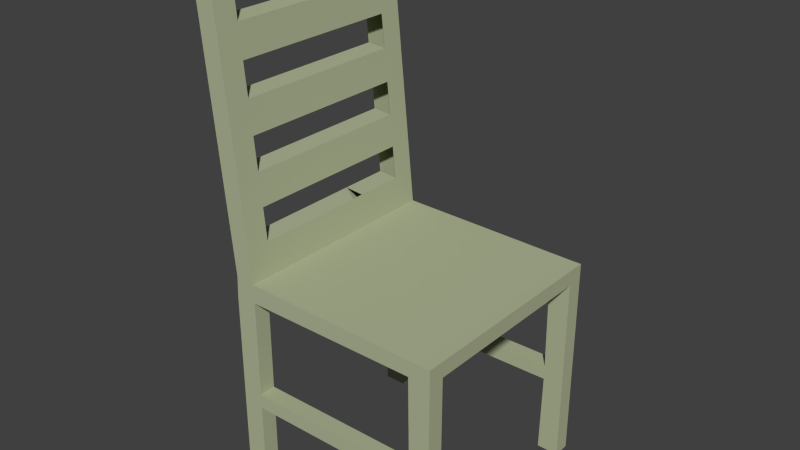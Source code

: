 # Source: chair.blend  (saved by Blender 2.78.0; exported with 4.5.12 LTS)
import bpy
from mathutils import Matrix  # noqa: F401  (used for matrix-valued properties, if any)

bpy.ops.wm.read_factory_settings(use_empty=True)
scene = bpy.context.scene
scene.name = 'Scene'

# ---- collections
col_collection_1 = bpy.data.collections.new('Collection 1'); scene.collection.children.link(col_collection_1)

# ---- materials (node trees are filled in below, after node groups)
mat_chair_mat = bpy.data.materials.new('chair mat')
mat_chair_mat.alpha_threshold = 0.0
mat_chair_mat.use_transparent_shadow = False
mat_chair_mat.diffuse_color = (0.4366, 0.477, 0.3063, 1.0)
mat_chair_mat.roughness = 0.5

# ---- material node trees

# ---- world
world_world = bpy.data.worlds.new('World'); scene.world = world_world
world_world.color = (0.05088, 0.05088, 0.05088)
world_world.use_sun_shadow = False
world_world.sun_shadow_jitter_overblur = 0.0
world_world.cycles.sampling_method = 'NONE'
world_world.cycles.sample_map_resolution = 256

# ---- meshes
me_cube_001 = bpy.data.meshes.new('Cube.001')
me_cube_001.from_pydata([(-0.9707, -1.129, -0.1583), (-0.9707, 0.8714, -0.1583), (-0.9707, -1.129, -0.01738), (-0.9707, 0.8619, 0.02635), (-0.9707, -1.029, -0.01738), (-0.9707, -0.9286, -0.1583), (-0.8693, 0.8619, 0.02635), (-0.8184, 0.8714, -0.1583), (-0.8693, -1.129, -0.01738), (-0.8184, -1.129, -0.1583), (-0.8184, -0.9286, -0.1583), (-0.8693, -1.029, -0.01738), (-0.9707, 0.6821, 0.01146), (-0.9707, 0.6764, -0.1583), (-0.8184, 0.6764, -0.1583), (-0.8693, 0.6821, 0.01146), (-0.8184, 0.8714, -1.958), (-0.07055, 1.066, 2.545), (-0.9707, -0.9286, -0.1583), (-0.07055, 1.021, 2.541), (-0.9707, 0.8714, -1.958), (-0.8184, -0.9286, -0.1583), (-0.9707, 0.6764, -0.1583), (-0.8184, 0.6764, -0.1583), (-0.9707, -1.129, -1.919), (-0.9707, -0.9286, -1.919), (-0.8184, -1.129, -1.919), (-0.8184, -0.9286, -1.919), (-0.9707, -1.129, -1.919), (-0.9707, -0.9286, -1.919), (-0.8184, -1.129, -1.919), (-0.8184, -0.9286, -1.919), (-0.9707, 0.6764, -1.958), (-0.8184, 0.6764, -1.958), (-0.9707, 0.8714, -1.958), (-0.8184, 0.8714, -1.958), (-0.9707, 0.6764, -1.958), (-0.8184, 0.6764, -1.958), (-0.2988, 1.021, 2.541), (-0.07055, 0.9756, 2.537), (-0.07055, 0.9306, 2.533), (-0.2988, 0.9306, 2.533), (-0.9707, 0.772, 0.01891), (-0.4129, 0.8619, 0.02635), (-0.92, 0.8619, 0.02635), (-0.92, 0.6821, 0.01146), (-0.4129, 0.6821, 0.01146), (-0.527, 0.9756, 2.537), (-0.527, 0.9306, 2.533), (-0.7552, 0.9306, 2.533), (-0.882, 1.091, 2.717), (-0.882, 1.047, 2.713), (-0.9074, 1.047, 2.713), (-0.882, 1.002, 2.709), (-0.8693, 0.8013, 1.202), (-0.8693, 0.9811, 1.217), (-0.9707, 0.8013, 1.202), (-0.9707, 0.9811, 1.217), (-0.4129, 0.9811, 1.217), (-0.4129, 0.8013, 1.202), (-0.882, 0.9566, 2.706), (-0.9074, 0.9566, 2.706), (-0.9707, 0.8912, 1.21), (-0.92, 0.9811, 1.217), (-0.92, 0.8013, 1.202), (-0.9707, 0.817, 0.02263), (-0.1847, 0.8619, 0.02635), (-0.9454, 0.8619, 0.02635), (-0.9454, 0.6821, 0.01146), (-0.6411, 0.6821, 0.01146), (-0.9327, 1.002, 2.709), (-0.9327, 0.9566, 2.706), (-0.9581, 0.9566, 2.706), (-0.527, 1.066, 2.545), (-0.527, 1.021, 2.541), (-0.7552, 1.021, 2.541), (-0.9327, 1.091, 2.717), (-0.8693, 0.7417, 0.6069), (-0.8693, 1.041, 1.813), (-0.9707, 0.8609, 1.798), (-0.9707, 0.9215, 0.6217), (-0.9707, 0.7271, 0.01519), (-0.6411, 0.8619, 0.02635), (-0.8947, 0.8619, 0.02635), (-0.8947, 0.6821, 0.01146), (-0.1847, 0.6821, 0.01146), (-0.9327, 1.047, 2.713), (-0.9581, 1.047, 2.713), (-0.2988, 1.066, 2.545), (-0.2988, 0.9756, 2.537), (-0.7552, 0.9756, 2.537), (-0.9074, 1.091, 2.717), (-0.9074, 1.002, 2.709), (-0.8693, 0.8609, 1.798), (-0.8693, 0.9215, 0.6217), (-0.9707, 0.7417, 0.6069), (-0.9707, 1.041, 1.813), (-0.1847, 0.865, -0.007543), (-0.4129, 1.041, 1.813), (-0.4129, 0.9215, 0.6217), (-0.1847, 0.9811, 1.217), (-0.6411, 0.9811, 1.217), (-0.4129, 0.8609, 1.798), (-0.4129, 0.7417, 0.6069), (-0.6411, 0.8013, 1.202), (-0.1847, 0.8013, 1.202), (-0.9581, 1.002, 2.709), (-0.7552, 1.066, 2.545), (-0.9581, 1.091, 2.717), (-0.1847, 1.066, 2.545), (-0.1847, 1.021, 2.541), (-0.07055, 1.043, 2.543), (-0.2988, 1.043, 2.543), (-0.1847, 0.9756, 2.537), (-0.9707, 0.9508, 1.805), (-0.9707, 0.8316, 0.6143), (-0.9707, 0.9362, 1.213), (-0.9707, 0.8462, 1.206), (-0.92, 1.041, 1.813), (-0.92, 0.9215, 0.6217), (-0.8947, 0.9811, 1.217), (-0.9454, 0.9811, 1.217), (-0.92, 0.8609, 1.798), (-0.92, 0.7417, 0.6069), (-0.9454, 0.8013, 1.202), (-0.8947, 0.8013, 1.202), (-0.6411, 1.041, 1.813), (-0.1847, 0.8609, 1.798), (-0.1847, 0.9306, 2.533), (-0.07055, 0.9531, 2.535), (-0.9707, 0.9058, 1.801), (-0.9454, 1.041, 1.813), (-0.8947, 0.8609, 1.798), (-0.1847, 1.041, 1.813), (-0.1847, 0.9215, 0.6217), (-0.6411, 0.9215, 0.6217), (-0.6411, 0.8609, 1.798), (-0.6411, 0.7417, 0.6069), (-0.1847, 0.7417, 0.6069), (-0.2988, 0.9531, 2.535), (-0.6411, 0.9756, 2.537), (-0.6411, 0.9306, 2.533), (-0.527, 0.9531, 2.535), (-0.7552, 0.9531, 2.535), (-0.8947, 1.091, 2.717), (-0.9707, 0.9957, 1.809), (-0.9707, 0.8766, 0.618), (-0.9707, 0.7866, 0.6106), (-0.8947, 1.041, 1.813), (-0.8947, 0.9215, 0.6217), (-0.9454, 0.9215, 0.6217), (-0.9454, 0.8609, 1.798), (-0.9454, 0.7417, 0.6069), (-0.8947, 0.7417, 0.6069), (-0.9707, 0.8395, 0.02449), (-0.07055, 0.8619, 0.02635), (-0.9581, 0.8619, 0.02635), (-0.9581, 0.6821, 0.01146), (-0.7552, 0.6821, 0.01146), (-0.8947, 1.047, 2.713), (-0.882, 1.069, 2.715), (-0.9074, 1.069, 2.715), (-0.8947, 1.002, 2.709), (-0.8947, 0.9566, 2.706), (-0.882, 0.9791, 2.708), (-0.9074, 0.9791, 2.708), (-0.8693, 0.7119, 0.3092), (-0.8693, 1.07, 2.11), (-0.9707, 0.8906, 2.095), (-0.9707, 0.8917, 0.3241), (-0.9707, 0.7046, 0.01332), (-0.7552, 0.8619, 0.02635), (-0.882, 0.8619, 0.02635), (-0.882, 0.6821, 0.01146), (-0.07055, 0.6821, 0.01146), (-0.9454, 1.002, 2.709), (-0.9454, 0.9566, 2.706), (-0.9327, 0.9791, 2.708), (-0.9581, 0.9791, 2.708), (-0.6411, 1.066, 2.545), (-0.6411, 1.021, 2.541), (-0.527, 1.043, 2.543), (-0.8693, 0.8906, 2.095), (-0.8693, 0.8917, 0.3241), (-0.9707, 0.7119, 0.3092), (-0.9707, 1.07, 2.11), (-0.07055, 0.8664, -0.08012), (-0.4129, 1.07, 2.11), (-0.4129, 0.8917, 0.3241), (-0.07055, 0.9811, 1.217), (-0.527, 0.9811, 1.217), (-0.4129, 0.8906, 2.095), (-0.4129, 0.7119, 0.3092), (-0.7552, 0.8013, 1.202), (-0.2988, 0.8013, 1.202), (-0.7552, 1.043, 2.543), (-0.9454, 1.091, 2.717), (-0.9454, 1.047, 2.713), (-0.9327, 1.069, 2.715), (-0.9581, 1.069, 2.715), (-0.4129, 1.066, 2.545), (-0.4129, 0.9756, 2.537), (-0.2988, 0.9981, 2.539), (-0.9707, 0.9806, 2.103), (-0.9707, 0.8018, 0.3166), (-0.9707, 0.9586, 1.215), (-0.9707, 0.8687, 1.208), (-0.92, 1.07, 2.11), (-0.92, 0.8917, 0.3241), (-0.882, 0.9811, 1.217), (-0.9327, 0.9811, 1.217), (-0.92, 0.8906, 2.095), (-0.92, 0.7119, 0.3092), (-0.9581, 0.8013, 1.202), (-0.9074, 0.8013, 1.202), (-0.9707, 0.7945, 0.02077), (-0.2988, 0.8619, 0.02635), (-0.9327, 0.8619, 0.02635), (-0.9327, 0.6821, 0.01146), (-0.527, 0.6821, 0.01146), (-0.527, 0.9981, 2.539), (-0.92, 1.091, 2.717), (-0.92, 1.002, 2.709), (-0.9074, 1.024, 2.711), (-0.9327, 1.024, 2.711), (-0.2988, 0.9297, 2.533), (-0.9074, 0.9341, 2.704), (-0.8693, 0.7715, 0.9046), (-0.8693, 1.011, 1.515), (-0.9707, 0.8311, 1.5), (-0.9707, 0.9513, 0.9194), (-0.9707, 0.7495, 0.01705), (-0.527, 0.8619, 0.02635), (-0.9074, 0.8619, 0.02635), (-0.9074, 0.6821, 0.01146), (-0.2988, 0.6821, 0.01146), (-0.7773, 1.002, 2.709), (-0.9074, 1.114, 2.719), (-0.527, 1.088, 2.546), (-0.9707, 1.002, 2.709), (-0.527, 0.9297, 2.533), (-0.9327, 0.9341, 2.704), (-0.8693, 0.8311, 1.5), (-0.8693, 0.9513, 0.9194), (-0.9707, 0.7715, 0.9046), (-0.9707, 1.011, 1.515), (-0.2988, 0.8635, 0.009406), (-0.4129, 1.011, 1.515), (-0.4129, 0.9513, 0.9194), (-0.2988, 0.9811, 1.217), (-0.7552, 0.9811, 1.217), (-0.4129, 0.8311, 1.5), (-0.4129, 0.7715, 0.9046), (-0.527, 0.8013, 1.202), (-0.07055, 0.8013, 1.202), (-0.7773, 1.047, 2.713), (-0.9327, 1.114, 2.719), (-0.2988, 1.088, 2.546), (-0.9707, 1.047, 2.713), (-0.4129, 1.021, 2.541), (-0.4129, 0.9306, 2.533), (-0.07055, 0.9981, 2.539), (-0.9707, 0.921, 1.507), (-0.9707, 0.8614, 0.912), (-0.9707, 0.9137, 1.212), (-0.9707, 0.8237, 1.204), (-0.92, 1.011, 1.515), (-0.92, 0.9513, 0.9194), (-0.9074, 0.9811, 1.217), (-0.9581, 0.9811, 1.217), (-0.92, 0.8311, 1.5), (-0.92, 0.7715, 0.9046), (-0.9327, 0.8013, 1.202), (-0.882, 0.8013, 1.202), (-0.07055, 0.865, -0.007543), (-0.1847, 0.8635, 0.009406), (-0.07055, 0.8635, 0.009406), (-0.6411, 1.07, 2.11), (-0.6411, 1.011, 1.515), (-0.527, 1.041, 1.813), (-0.7552, 1.041, 1.813), (-0.1847, 0.8906, 2.095), (-0.1847, 0.8311, 1.5), (-0.2988, 0.8609, 1.798), (-0.07055, 0.8609, 1.798), (-0.7552, 0.9981, 2.539), (-0.92, 1.047, 2.713), (-0.92, 0.9566, 2.706), (-0.882, 1.024, 2.711), (-0.9581, 1.024, 2.711), (-0.07055, 0.9297, 2.533), (-0.882, 0.9341, 2.704), (-0.7773, 0.9566, 2.706), (-0.9707, 0.9356, 2.099), (-0.9707, 0.876, 1.504), (-0.9707, 0.9283, 1.803), (-0.9707, 0.8833, 1.8), (-0.9454, 1.07, 2.11), (-0.9454, 1.011, 1.515), (-0.9327, 1.041, 1.813), (-0.9581, 1.041, 1.813), (-0.8947, 0.8906, 2.095), (-0.8947, 0.8311, 1.5), (-0.9074, 0.8609, 1.798), (-0.882, 0.8609, 1.798), (-0.1847, 1.07, 2.11), (-0.1847, 1.011, 1.515), (-0.07055, 1.041, 1.813), (-0.2988, 1.041, 1.813), (-0.1847, 0.9513, 0.9194), (-0.1847, 0.8917, 0.3241), (-0.07055, 0.9215, 0.6217), (-0.2988, 0.9215, 0.6217), (-0.6411, 0.9513, 0.9194), (-0.6411, 0.8917, 0.3241), (-0.527, 0.9215, 0.6217), (-0.7552, 0.9215, 0.6217), (-0.6411, 0.8906, 2.095), (-0.6411, 0.8311, 1.5), (-0.7552, 0.8609, 1.798), (-0.527, 0.8609, 1.798), (-0.6411, 0.7715, 0.9046), (-0.6411, 0.7119, 0.3092), (-0.7552, 0.7417, 0.6069), (-0.527, 0.7417, 0.6069), (-0.1847, 0.7715, 0.9046), (-0.1847, 0.7119, 0.3092), (-0.2988, 0.7417, 0.6069), (-0.07055, 0.7417, 0.6069), (-0.882, 1.114, 2.719), (-0.7552, 1.088, 2.546), (-0.9707, 0.9566, 2.706), (-0.7552, 0.9521, 2.501), (-0.9581, 0.9341, 2.704), (-0.7773, 1.091, 2.717), (-0.9581, 1.114, 2.719), (-0.07055, 1.088, 2.546), (-0.9707, 1.091, 2.717), (-0.1847, 1.043, 2.543), (-0.1847, 0.9531, 2.535), (-0.6411, 0.9531, 2.535), (-0.8947, 1.069, 2.715), (-0.8947, 0.9791, 2.708), (-0.9454, 0.9791, 2.708), (-0.6411, 1.043, 2.543), (-0.9454, 1.069, 2.715), (-0.4129, 1.043, 2.543), (-0.4129, 0.9531, 2.535), (-0.1847, 0.9981, 2.539), (-0.6411, 0.9981, 2.539), (-0.92, 1.069, 2.715), (-0.9707, 1.026, 2.107), (-0.9707, 0.9659, 1.511), (-0.9707, 1.018, 1.811), (-0.9707, 0.9733, 1.807), (-0.9707, 0.9064, 0.9157), (-0.9707, 0.8468, 0.3203), (-0.9707, 0.8991, 0.6199), (-0.9707, 0.8541, 0.6162), (-0.9707, 0.8164, 0.9083), (-0.9707, 0.7569, 0.3129), (-0.9707, 0.8091, 0.6124), (-0.9707, 0.7642, 0.6087), (-0.8947, 1.07, 2.11), (-0.8947, 1.011, 1.515), (-0.882, 1.041, 1.813), (-0.9074, 1.041, 1.813), (-0.8947, 0.9513, 0.9194), (-0.8947, 0.8917, 0.3241), (-0.882, 0.9215, 0.6217), (-0.9074, 0.9215, 0.6217), (-0.9454, 0.9513, 0.9194), (-0.9454, 0.8917, 0.3241), (-0.9327, 0.9215, 0.6217), (-0.9581, 0.9215, 0.6217), (-0.9454, 0.8906, 2.095), (-0.9454, 0.8311, 1.5), (-0.9581, 0.8609, 1.798), (-0.9327, 0.8609, 1.798), (-0.9454, 0.7715, 0.9046), (-0.9454, 0.7119, 0.3092), (-0.9581, 0.7417, 0.6069), (-0.9327, 0.7417, 0.6069), (-0.8947, 0.7715, 0.9046), (-0.8947, 0.7119, 0.3092), (-0.9074, 0.7417, 0.6069), (-0.882, 0.7417, 0.6069), (-0.7552, 1.07, 2.11), (-0.07055, 0.8906, 2.095), (-0.92, 0.9791, 2.708), (-0.8947, 1.024, 2.711), (-0.9707, 0.9131, 2.097), (-0.9581, 1.07, 2.11), (-0.882, 0.8906, 2.095), (-0.2988, 1.07, 2.11), (-0.2988, 0.9513, 0.9194), (-0.7552, 0.9513, 0.9194), (-0.527, 0.8906, 2.095), (-0.527, 0.7715, 0.9046), (-0.07055, 0.7715, 0.9046), (-0.9454, 1.024, 2.711), (-0.1847, 0.9297, 2.533), (-0.8947, 0.9341, 2.704), (-0.7773, 0.9791, 2.708), (-0.8947, 1.114, 2.719), (-0.9707, 1.003, 2.105), (-0.9707, 0.8839, 0.9139), (-0.9707, 0.794, 0.9064), (-0.9074, 1.07, 2.11), (-0.9074, 0.9513, 0.9194), (-0.9581, 0.9513, 0.9194), (-0.9327, 0.8906, 2.095), (-0.9327, 0.7715, 0.9046), (-0.882, 0.7715, 0.9046), (-0.527, 1.07, 2.11), (-0.527, 1.011, 1.515), (-0.7552, 1.011, 1.515), (-0.2988, 0.8906, 2.095), (-0.2988, 0.8311, 1.5), (-0.07055, 0.8311, 1.5), (-0.6411, 1.088, 2.546), (-0.9707, 0.9791, 2.708), (-0.6411, 0.9297, 2.533), (-0.9454, 0.9341, 2.704), (-0.7773, 1.069, 2.715), (-0.9454, 1.114, 2.719), (-0.9707, 0.9581, 2.101), (-0.9707, 0.8985, 1.506), (-0.9707, 0.8535, 1.502), (-0.9327, 1.07, 2.11), (-0.9327, 1.011, 1.515), (-0.9581, 1.011, 1.515), (-0.9074, 0.8906, 2.095), (-0.9074, 0.8311, 1.5), (-0.882, 0.8311, 1.5), (-0.07055, 1.07, 2.11), (-0.07055, 1.011, 1.515), (-0.2988, 1.011, 1.515), (-0.07055, 0.9513, 0.9194), (-0.07055, 0.8917, 0.3241), (-0.2988, 0.8917, 0.3241), (-0.527, 0.9513, 0.9194), (-0.527, 0.8917, 0.3241), (-0.7552, 0.8917, 0.3241), (-0.7552, 0.8906, 2.095), (-0.7552, 0.8311, 1.5), (-0.527, 0.8311, 1.5), (-0.7552, 0.7715, 0.9046), (-0.7552, 0.7119, 0.3092), (-0.527, 0.7119, 0.3092), (-0.2988, 0.7715, 0.9046), (-0.2988, 0.7119, 0.3092), (-0.07055, 0.7119, 0.3092), (-0.1847, 1.088, 2.546), (-0.9707, 1.069, 2.715), (-0.4129, 0.9981, 2.539), (-0.92, 1.024, 2.711), (-0.4129, 0.9297, 2.533), (-0.92, 0.9341, 2.704), (-0.7773, 1.024, 2.711), (-0.92, 1.114, 2.719), (-0.4129, 1.088, 2.546), (-0.9707, 1.024, 2.711), (-0.7773, 0.9341, 2.704), (-0.9707, 0.9341, 2.704), (-0.7773, 1.114, 2.719), (-0.9707, 1.114, 2.719), (-0.9707, 1.048, 2.108), (-0.9707, 0.9884, 1.513), (-0.9707, 0.9435, 1.509), (-0.9707, 0.9288, 0.9176), (-0.9707, 0.8693, 0.3222), (-0.9707, 0.8243, 0.3185), (-0.9707, 0.8389, 0.9101), (-0.9707, 0.7793, 0.3147), (-0.9707, 0.7344, 0.311), (-0.882, 1.07, 2.11), (-0.882, 1.011, 1.515), (-0.9074, 1.011, 1.515), (-0.882, 0.9513, 0.9194), (-0.882, 0.8917, 0.3241), (-0.9074, 0.8917, 0.3241), (-0.9327, 0.9513, 0.9194), (-0.9327, 0.8917, 0.3241), (-0.9581, 0.8917, 0.3241), (-0.9581, 0.8906, 2.095), (-0.9581, 0.8311, 1.5), (-0.9327, 0.8311, 1.5), (-0.9581, 0.7715, 0.9046), (-0.9581, 0.7119, 0.3092), (-0.9327, 0.7119, 0.3092), (-0.9074, 0.7715, 0.9046), (-0.9074, 0.7119, 0.3092), (-0.882, 0.7119, 0.3092), (-0.9707, 1.1, 2.408), (-0.8693, 1.1, 2.408), (-0.9707, 0.9204, 2.393), (-0.8693, 0.9204, 2.393), (-0.9707, 1.01, 2.4), (-0.4129, 1.1, 2.408), (-0.92, 1.1, 2.408), (-0.92, 0.9204, 2.393), (-0.4129, 0.9204, 2.393), (-0.9707, 1.055, 2.404), (-0.1847, 1.1, 2.408), (-0.9454, 1.1, 2.408), (-0.9454, 0.9204, 2.393), (-0.6411, 0.9204, 2.393), (-0.9707, 0.9654, 2.397), (-0.6411, 1.1, 2.408), (-0.8947, 1.1, 2.408), (-0.8947, 0.9204, 2.393), (-0.1847, 0.9204, 2.393), (-0.9707, 1.078, 2.406), (-0.07055, 1.1, 2.408), (-0.9581, 1.1, 2.408), (-0.9581, 0.9204, 2.393), (-0.7552, 0.9204, 2.393), (-0.8693, 1.07, 2.11), (-0.9707, 0.8906, 2.095), (-0.9707, 0.9429, 2.395), (-0.7552, 1.1, 2.408), (-0.882, 1.1, 2.408), (-0.882, 0.9204, 2.393), (-0.07055, 0.9204, 2.393), (-0.8693, 0.8906, 2.095), (-0.9707, 1.07, 2.11), (-0.9707, 0.9806, 2.103), (-0.92, 1.07, 2.11), (-0.92, 0.8906, 2.095), (-0.9707, 1.033, 2.402), (-0.2988, 1.1, 2.408), (-0.9327, 1.1, 2.408), (-0.9327, 0.9204, 2.393), (-0.527, 0.9204, 2.393), (-0.9707, 0.9879, 2.399), (-0.527, 1.1, 2.408), (-0.9074, 1.1, 2.408), (-0.9074, 0.9204, 2.393), (-0.2988, 0.9204, 2.393), (-0.9707, 0.9356, 2.099), (-0.9454, 1.07, 2.11), (-0.8947, 0.8906, 2.095), (-0.9707, 1.026, 2.107), (-0.8947, 1.07, 2.11), (-0.9454, 0.8906, 2.095), (-0.7552, 1.07, 2.11), (-0.9707, 0.9131, 2.097), (-0.9581, 1.07, 2.11), (-0.882, 0.8906, 2.095), (-0.9707, 1.003, 2.105), (-0.9074, 1.07, 2.11), (-0.9327, 0.8906, 2.095), (-0.9707, 0.9581, 2.101), (-0.9327, 1.07, 2.11), (-0.9074, 0.8906, 2.095), (-0.7552, 0.8906, 2.095), (-0.9707, 1.048, 2.108), (-0.882, 1.07, 2.11), (-0.9581, 0.8906, 2.095), (-0.7552, 0.9306, 2.533), (-0.7552, 1.021, 2.541), (-0.7552, 0.9756, 2.537), (-0.7552, 1.066, 2.545), (-0.7552, 0.9531, 2.535), (-0.7552, 1.043, 2.543), (-0.7773, 1.002, 2.709), (-0.7773, 1.047, 2.713), (-0.7552, 0.9981, 2.539), (-0.7773, 0.9566, 2.706), (-0.7552, 1.088, 2.546), (-0.7552, 0.9521, 2.501), (-0.7773, 1.091, 2.717), (-0.7773, 0.9791, 2.708), (-0.7773, 1.069, 2.715), (-0.7773, 1.024, 2.711), (-0.7773, 0.9341, 2.704), (-0.7773, 1.114, 2.719), (-0.9707, 0.8714, -1.058), (-0.8184, 0.6764, -1.058), (-0.9707, 0.6764, -1.058), (-0.8184, 0.8714, -1.058), (-0.8184, 0.6764, -1.058), (-0.9707, 0.6764, -1.058), (-0.9707, -0.9408, -1.045), (-0.8184, -0.9408, -1.045), (-0.9707, -1.129, -1.039), (-0.8184, -1.129, -1.039), (-0.9707, 0.8714, -1.193), (-0.9707, 0.6764, -1.193), (-0.8184, 0.6764, -1.193), (-0.8184, 0.6764, -1.193), (-0.8184, 0.8714, -1.193), (-0.9707, 0.6764, -1.193), (-0.8184, -0.9408, -1.178), (-0.9707, -0.9408, -1.178), (-0.8184, -1.129, -1.171), (-0.8693, -1.029, -0.01738), (-0.9707, -1.129, -1.171), (-0.9707, -1.129, -0.01738), (-0.8693, -1.129, -0.01738), (-0.9707, -1.029, -0.01738), (-0.8184, 0.8714, -0.1583), (-0.9707, 0.6821, 0.01146), (-0.8693, 0.6821, 0.01146), (-0.92, 0.6821, 0.01146), (-0.4129, 0.6821, 0.01146), (-0.9454, 0.6821, 0.01146), (-0.6411, 0.6821, 0.01146), (-0.9707, 0.7271, 0.01519), (-0.8947, 0.6821, 0.01146), (-0.1847, 0.6821, 0.01146), (-0.1847, 0.865, -0.007543), (-0.9581, 0.6821, 0.01146), (-0.7552, 0.6821, 0.01146), (-0.9707, 0.7046, 0.01332), (-0.882, 0.6821, 0.01146), (-0.07055, 0.6821, 0.01146), (-0.2988, 0.8619, 0.02635), (-0.9327, 0.6821, 0.01146), (-0.527, 0.6821, 0.01146), (-0.9074, 0.6821, 0.01146), (-0.2988, 0.6821, 0.01146), (-0.2988, 0.8635, 0.009406), (-0.8693, -1.029, -0.01738), (-0.9707, -1.129, -0.01738), (-0.8693, -1.129, -0.01738), (-0.9707, -1.029, -0.01738), (1.058, -1.129, -0.1583), (1.058, 0.8714, -0.1583), (0.04356, 0.8714, -0.1583), (0.04356, -1.129, -0.1583), (1.058, -1.129, -0.01738), (1.058, 0.8619, 0.02635), (0.04356, 0.8619, 0.02635), (0.04356, -1.129, -0.01738), (1.058, -1.029, -0.01738), (1.058, -0.9286, -0.1583), (0.04356, -1.029, -0.01738), (0.04356, -0.9286, -0.1583), (0.9564, 0.8619, 0.02635), (0.9055, 0.8714, -0.1583), (0.9564, -1.129, -0.01738), (0.9055, -1.129, -0.1583), (0.9055, -0.9286, -0.1583), (0.9564, -1.029, -0.01738), (1.058, 0.6821, 0.01146), (0.04356, 0.6764, -0.1583), (1.058, 0.6764, -0.1583), (0.04356, 0.6821, 0.01146), (0.9055, 0.6764, -0.1583), (0.9564, 0.6821, 0.01146), (0.9055, 0.8714, -1.958), (0.1577, 1.066, 2.545), (1.058, -0.9286, -0.1583), (0.1577, 1.021, 2.541), (1.058, 0.8714, -1.958), (0.9055, -0.9286, -0.1583), (1.058, 0.6764, -0.1583), (0.9055, 0.6764, -0.1583), (1.058, -1.129, -1.919), (1.058, -0.9286, -1.919), (0.9055, -1.129, -1.919), (0.9055, -0.9286, -1.919), (1.058, -1.129, -1.919), (1.058, -0.9286, -1.919), (0.9055, -1.129, -1.919), (0.9055, -0.9286, -1.919), (1.058, 0.6764, -1.958), (0.9055, 0.6764, -1.958), (1.058, 0.8714, -1.958), (0.9055, 0.8714, -1.958), (1.058, 0.6764, -1.958), (0.9055, 0.6764, -1.958), (0.3859, 1.021, 2.541), (0.1577, 0.9756, 2.537), (0.1577, 0.9306, 2.533), (0.3859, 0.9306, 2.533), (1.058, 0.772, 0.01891), (0.5, 0.8619, 0.02635), (0.04356, 0.8679, -0.09768), (0.04356, 0.772, 0.01891), (1.007, 0.8619, 0.02635), (0.04356, 0.8013, 1.202), (1.007, 0.6821, 0.01146), (0.5, 0.6821, 0.01146), (0.6141, 0.9756, 2.537), (0.6141, 0.9306, 2.533), (0.8423, 0.9306, 2.533), (0.9691, 1.091, 2.717), (0.9691, 1.047, 2.713), (0.9945, 1.047, 2.713), (0.9691, 1.002, 2.709), (0.9564, 0.8013, 1.202), (0.9564, 0.9811, 1.217), (0.04356, 0.9811, 1.217), (1.058, 0.8013, 1.202), (1.058, 0.9811, 1.217), (0.5, 0.9811, 1.217), (0.5, 0.8013, 1.202), (0.9691, 0.9566, 2.706), (0.9945, 0.9566, 2.706), (0.04356, 0.8912, 1.21), (1.058, 0.8912, 1.21), (1.007, 0.9811, 1.217), (1.007, 0.8013, 1.202), (1.058, 0.817, 0.02263), (0.2718, 0.8619, 0.02635), (0.04356, 0.871, -0.1328), (0.04356, 0.817, 0.02263), (1.033, 0.8619, 0.02635), (0.04356, 0.8609, 1.798), (1.033, 0.6821, 0.01146), (0.7282, 0.6821, 0.01146), (1.02, 1.002, 2.709), (1.02, 0.9566, 2.706), (1.045, 0.9566, 2.706), (0.6141, 1.066, 2.545), (0.6141, 1.021, 2.541), (0.8423, 1.021, 2.541), (1.02, 1.091, 2.717), (0.9564, 0.7417, 0.6069), (0.9564, 1.041, 1.813), (0.04356, 0.9215, 0.6217), (1.058, 0.8609, 1.798), (1.058, 0.9215, 0.6217), (1.058, 0.7271, 0.01519), (0.7282, 0.8619, 0.02635), (0.04356, 0.865, -0.007543), (0.04356, 0.7271, 0.01519), (0.9818, 0.8619, 0.02635), (0.04356, 0.7417, 0.6069), (0.9818, 0.6821, 0.01146), (0.2718, 0.6821, 0.01146), (1.02, 1.047, 2.713), (1.045, 1.047, 2.713), (0.3859, 1.066, 2.545), (0.3859, 0.9756, 2.537), (0.8423, 0.9756, 2.537), (0.9945, 1.091, 2.717), (0.9945, 1.002, 2.709), (0.9564, 0.8609, 1.798), (0.9564, 0.9215, 0.6217), (0.04356, 1.041, 1.813), (1.058, 0.7417, 0.6069), (1.058, 1.041, 1.813), (0.2718, 0.865, -0.007543), (0.5, 1.041, 1.813), (0.5, 0.9215, 0.6217), (0.2718, 0.9811, 1.217), (0.7282, 0.9811, 1.217), (0.5, 0.8609, 1.798), (0.5, 0.7417, 0.6069), (0.7282, 0.8013, 1.202), (0.2718, 0.8013, 1.202), (0.04356, 0.82, -0.01127), (1.045, 1.002, 2.709), (0.8423, 1.066, 2.545), (1.045, 1.091, 2.717), (0.2718, 1.066, 2.545), (0.2718, 1.021, 2.541), (0.1577, 1.043, 2.543), (0.3859, 1.043, 2.543), (0.2718, 0.9756, 2.537), (0.04356, 0.9508, 1.805), (0.04356, 0.8316, 0.6143), (0.04356, 0.8462, 1.206), (0.04356, 0.9362, 1.213), (1.058, 0.9508, 1.805), (1.058, 0.8316, 0.6143), (1.058, 0.9362, 1.213), (1.058, 0.8462, 1.206), (1.007, 1.041, 1.813), (1.007, 0.9215, 0.6217), (0.9818, 0.9811, 1.217), (1.033, 0.9811, 1.217), (1.007, 0.8609, 1.798), (1.007, 0.7417, 0.6069), (1.033, 0.8013, 1.202), (0.9818, 0.8013, 1.202), (0.7282, 1.041, 1.813), (0.2718, 0.8609, 1.798), (0.2718, 0.9306, 2.533), (0.1577, 0.9531, 2.535), (0.04356, 0.9957, 1.809), (1.058, 0.9058, 1.801), (1.033, 1.041, 1.813), (0.9818, 0.8609, 1.798), (0.2718, 1.041, 1.813), (0.2718, 0.9215, 0.6217), (0.7282, 0.9215, 0.6217), (0.7282, 0.8609, 1.798), (0.7282, 0.7417, 0.6069), (0.2718, 0.7417, 0.6069), (0.3859, 0.9531, 2.535), (0.7282, 0.9756, 2.537), (0.7282, 0.9306, 2.533), (0.6141, 0.9531, 2.535), (0.8423, 0.9531, 2.535), (0.9818, 1.091, 2.717), (0.04356, 0.9058, 1.801), (0.04356, 0.7866, 0.6106), (0.04356, 0.8766, 0.618), (1.058, 0.9957, 1.809), (1.058, 0.8766, 0.618), (1.058, 0.7866, 0.6106), (0.9818, 1.041, 1.813), (0.9818, 0.9215, 0.6217), (1.033, 0.9215, 0.6217), (1.033, 0.8609, 1.798), (1.033, 0.7417, 0.6069), (0.9818, 0.7417, 0.6069), (1.058, 0.8395, 0.02449), (0.1577, 0.8619, 0.02635), (0.04356, 0.8714, -0.1407), (0.04356, 0.8395, 0.02449), (1.045, 0.8619, 0.02635), (0.04356, 0.8906, 2.095), (1.045, 0.6821, 0.01146), (0.8423, 0.6821, 0.01146), (0.9818, 1.047, 2.713), (0.9691, 1.069, 2.715), (0.9945, 1.069, 2.715), (0.9818, 1.002, 2.709), (0.9818, 0.9566, 2.706), (0.9691, 0.9791, 2.708), (0.9945, 0.9791, 2.708), (0.9564, 0.7119, 0.3092), (0.9564, 1.07, 2.11), (0.04356, 0.8917, 0.3241), (1.058, 0.8906, 2.095), (1.058, 0.8917, 0.3241), (1.058, 0.7046, 0.01332), (0.8423, 0.8619, 0.02635), (0.04356, 0.8635, 0.009406), (0.04356, 0.7046, 0.01332), (0.9691, 0.8619, 0.02635), (0.04356, 0.7119, 0.3092), (0.9691, 0.6821, 0.01146), (0.1577, 0.6821, 0.01146), (1.033, 1.002, 2.709), (1.033, 0.9566, 2.706), (1.02, 0.9791, 2.708), (1.045, 0.9791, 2.708), (0.7282, 1.066, 2.545), (0.7282, 1.021, 2.541), (0.6141, 1.043, 2.543), (0.9564, 0.8906, 2.095), (0.9564, 0.8917, 0.3241), (0.04356, 1.07, 2.11), (1.058, 0.7119, 0.3092), (1.058, 1.07, 2.11), (0.1577, 0.8664, -0.08012), (0.5, 1.07, 2.11), (0.5, 0.8917, 0.3241), (0.1577, 0.9811, 1.217), (0.6141, 0.9811, 1.217), (0.5, 0.8906, 2.095), (0.5, 0.7119, 0.3092), (0.8423, 0.8013, 1.202), (0.3859, 0.8013, 1.202), (0.04356, 0.8546, -0.08114), (0.8423, 1.043, 2.543), (1.033, 1.091, 2.717), (1.033, 1.047, 2.713), (1.02, 1.069, 2.715), (1.045, 1.069, 2.715), (0.5, 1.066, 2.545), (0.5, 0.9756, 2.537), (0.3859, 0.9981, 2.539), (0.04356, 0.9806, 2.103), (0.04356, 0.8018, 0.3166), (0.04356, 0.8237, 1.204), (0.04356, 0.9137, 1.212), (1.058, 0.9806, 2.103), (1.058, 0.8018, 0.3166), (1.058, 0.9586, 1.215), (1.058, 0.8687, 1.208), (1.007, 1.07, 2.11), (1.007, 0.8917, 0.3241), (0.9691, 0.9811, 1.217), (1.02, 0.9811, 1.217), (1.007, 0.8906, 2.095), (1.007, 0.7119, 0.3092), (1.045, 0.8013, 1.202), (0.9945, 0.8013, 1.202), (1.058, 0.7945, 0.02077), (0.3859, 0.8619, 0.02635), (0.04356, 0.8694, -0.1152), (0.04356, 0.7945, 0.02077), (1.02, 0.8619, 0.02635), (0.04356, 0.8311, 1.5), (1.02, 0.6821, 0.01146), (0.6141, 0.6821, 0.01146), (0.6141, 0.9981, 2.539), (1.007, 1.091, 2.717), (1.007, 1.002, 2.709), (0.9945, 1.024, 2.711), (1.02, 1.024, 2.711), (0.3859, 0.9297, 2.533), (0.9945, 0.9341, 2.704), (0.9564, 0.7715, 0.9046), (0.9564, 1.011, 1.515), (0.04356, 0.9513, 0.9194), (1.058, 0.8311, 1.5), (1.058, 0.9513, 0.9194), (1.058, 0.7495, 0.01705), (0.6141, 0.8619, 0.02635), (0.04356, 0.8664, -0.08012), (0.04356, 0.7495, 0.01705), (0.9945, 0.8619, 0.02635), (0.04356, 0.7715, 0.9046), (0.9945, 0.6821, 0.01146), (0.3859, 0.6821, 0.01146), (0.8644, 1.002, 2.709), (0.9945, 1.114, 2.719), (0.04356, 0.9756, 2.537), (0.6141, 1.088, 2.546), (1.058, 1.002, 2.709), (0.6141, 0.9297, 2.533), (1.02, 0.9341, 2.704), (0.9564, 0.8311, 1.5), (0.9564, 0.9513, 0.9194), (0.04356, 1.011, 1.515), (1.058, 0.7715, 0.9046), (1.058, 1.011, 1.515), (0.3859, 0.8635, 0.009406), (0.5, 1.011, 1.515), (0.5, 0.9513, 0.9194), (0.3859, 0.9811, 1.217), (0.8423, 0.9811, 1.217), (0.5, 0.8311, 1.5), (0.5, 0.7715, 0.9046), (0.6141, 0.8013, 1.202), (0.1577, 0.8013, 1.202), (0.04356, 0.796, 0.003822), (0.8644, 1.047, 2.713), (1.02, 1.114, 2.719), (0.04356, 1.021, 2.541), (0.3859, 1.088, 2.546), (1.058, 1.047, 2.713), (0.5, 1.021, 2.541), (0.5, 0.9306, 2.533), (0.1577, 0.9981, 2.539), (0.04356, 0.921, 1.507), (0.04356, 0.8614, 0.912), (0.04356, 0.8687, 1.208), (0.04356, 0.9586, 1.215), (1.058, 0.921, 1.507), (1.058, 0.8614, 0.912), (1.058, 0.9137, 1.212), (1.058, 0.8237, 1.204), (1.007, 1.011, 1.515), (1.007, 0.9513, 0.9194), (0.9945, 0.9811, 1.217), (1.045, 0.9811, 1.217), (1.007, 0.8311, 1.5), (1.007, 0.7715, 0.9046), (1.02, 0.8013, 1.202), (0.9691, 0.8013, 1.202), (0.1577, 0.865, -0.007543), (0.2718, 0.8635, 0.009406), (0.1577, 0.8635, 0.009406), (0.7282, 1.07, 2.11), (0.7282, 1.011, 1.515), (0.6141, 1.041, 1.813), (0.8423, 1.041, 1.813), (0.2718, 0.8906, 2.095), (0.2718, 0.8311, 1.5), (0.3859, 0.8609, 1.798), (0.1577, 0.8609, 1.798), (0.8423, 0.9981, 2.539), (1.007, 1.047, 2.713), (1.007, 0.9566, 2.706), (0.9691, 1.024, 2.711), (1.045, 1.024, 2.711), (0.1577, 0.9297, 2.533), (0.9691, 0.9341, 2.704), (0.8644, 0.9566, 2.706), (0.04356, 1.026, 2.107), (0.04356, 0.9659, 1.511), (0.04356, 0.9733, 1.807), (0.04356, 1.018, 1.811), (1.058, 0.9356, 2.099), (1.058, 0.876, 1.504), (1.058, 0.9283, 1.803), (1.058, 0.8833, 1.8), (1.033, 1.07, 2.11), (1.033, 1.011, 1.515), (1.02, 1.041, 1.813), (1.045, 1.041, 1.813), (0.9818, 0.8906, 2.095), (0.9818, 0.8311, 1.5), (0.9945, 0.8609, 1.798), (0.9691, 0.8609, 1.798), (0.2718, 1.07, 2.11), (0.2718, 1.011, 1.515), (0.1577, 1.041, 1.813), (0.3859, 1.041, 1.813), (0.2718, 0.9513, 0.9194), (0.2718, 0.8917, 0.3241), (0.1577, 0.9215, 0.6217), (0.3859, 0.9215, 0.6217), (0.7282, 0.9513, 0.9194), (0.7282, 0.8917, 0.3241), (0.6141, 0.9215, 0.6217), (0.8423, 0.9215, 0.6217), (0.7282, 0.8906, 2.095), (0.7282, 0.8311, 1.5), (0.8423, 0.8609, 1.798), (0.6141, 0.8609, 1.798), (0.7282, 0.7715, 0.9046), (0.7282, 0.7119, 0.3092), (0.8423, 0.7417, 0.6069), (0.6141, 0.7417, 0.6069), (0.2718, 0.7715, 0.9046), (0.2718, 0.7119, 0.3092), (0.3859, 0.7417, 0.6069), (0.1577, 0.7417, 0.6069), (0.04356, 0.8425, -0.009404), (0.04356, 0.841, 0.007545), (0.04356, 0.8185, 0.005683), (0.9691, 1.114, 2.719), (0.04356, 0.9306, 2.533), (0.8423, 1.088, 2.546), (1.058, 0.9566, 2.706), (0.8423, 0.9521, 2.501), (1.045, 0.9341, 2.704), (0.8644, 1.091, 2.717), (1.045, 1.114, 2.719), (0.04356, 1.066, 2.545), (0.1577, 1.088, 2.546), (1.058, 1.091, 2.717), (0.2718, 1.043, 2.543), (0.2718, 0.9531, 2.535), (0.7282, 0.9531, 2.535), (0.9818, 1.069, 2.715), (0.9818, 0.9791, 2.708), (1.033, 0.9791, 2.708), (0.7282, 1.043, 2.543), (1.033, 1.069, 2.715), (0.5, 1.043, 2.543), (0.5, 0.9531, 2.535), (0.2718, 0.9981, 2.539), (0.7282, 0.9981, 2.539), (1.007, 1.069, 2.715), (0.04356, 0.9356, 2.099), (0.04356, 0.876, 1.504), (0.04356, 0.8833, 1.8), (0.04356, 0.9283, 1.803), (0.04356, 0.8164, 0.9083), (0.04356, 0.7569, 0.3129), (0.04356, 0.7642, 0.6087), (0.04356, 0.8091, 0.6124), (0.04356, 0.9064, 0.9157), (0.04356, 0.8468, 0.3203), (0.04356, 0.8541, 0.6162), (0.04356, 0.8991, 0.6199), (1.058, 1.026, 2.107), (1.058, 0.9659, 1.511), (1.058, 1.018, 1.811), (1.058, 0.9733, 1.807), (1.058, 0.9064, 0.9157), (1.058, 0.8468, 0.3203), (1.058, 0.8991, 0.6199), (1.058, 0.8541, 0.6162), (1.058, 0.8164, 0.9083), (1.058, 0.7569, 0.3129), (1.058, 0.8091, 0.6124), (1.058, 0.7642, 0.6087), (0.9818, 1.07, 2.11), (0.9818, 1.011, 1.515), (0.9691, 1.041, 1.813), (0.9945, 1.041, 1.813), (0.9818, 0.9513, 0.9194), (0.9818, 0.8917, 0.3241), (0.9691, 0.9215, 0.6217), (0.9945, 0.9215, 0.6217), (1.033, 0.9513, 0.9194), (1.033, 0.8917, 0.3241), (1.02, 0.9215, 0.6217), (1.045, 0.9215, 0.6217), (1.033, 0.8906, 2.095), (1.033, 0.8311, 1.5), (1.045, 0.8609, 1.798), (1.02, 0.8609, 1.798), (1.033, 0.7715, 0.9046), (1.033, 0.7119, 0.3092), (1.045, 0.7417, 0.6069), (1.02, 0.7417, 0.6069), (0.9818, 0.7715, 0.9046), (0.9818, 0.7119, 0.3092), (0.9945, 0.7417, 0.6069), (0.9691, 0.7417, 0.6069), (0.8423, 1.07, 2.11), (0.1577, 0.8906, 2.095), (1.007, 0.9791, 2.708), (0.9818, 1.024, 2.711), (0.04356, 1.048, 2.108), (1.058, 0.9131, 2.097), (1.045, 1.07, 2.11), (0.9691, 0.8906, 2.095), (0.3859, 1.07, 2.11), (0.3859, 0.9513, 0.9194), (0.8423, 0.9513, 0.9194), (0.6141, 0.8906, 2.095), (0.6141, 0.7715, 0.9046), (0.1577, 0.7715, 0.9046), (1.033, 1.024, 2.711), (0.2718, 0.9297, 2.533), (0.9818, 0.9341, 2.704), (0.8644, 0.9791, 2.708), (0.9818, 1.114, 2.719), (0.04356, 0.9531, 2.535), (0.04356, 0.9581, 2.101), (0.04356, 0.8389, 0.9101), (0.04356, 0.9288, 0.9176), (1.058, 1.003, 2.105), (1.058, 0.8839, 0.9139), (1.058, 0.794, 0.9064), (0.9945, 1.07, 2.11), (0.9945, 0.9513, 0.9194), (1.045, 0.9513, 0.9194), (1.02, 0.8906, 2.095), (1.02, 0.7715, 0.9046), (0.9691, 0.7715, 0.9046), (0.6141, 1.07, 2.11), (0.6141, 1.011, 1.515), (0.8423, 1.011, 1.515), (0.3859, 0.8906, 2.095), (0.3859, 0.8311, 1.5), (0.1577, 0.8311, 1.5), (0.7282, 1.088, 2.546), (1.058, 0.9791, 2.708), (0.7282, 0.9297, 2.533), (1.033, 0.9341, 2.704), (0.8644, 1.069, 2.715), (1.033, 1.114, 2.719), (0.04356, 1.003, 2.105), (0.04356, 0.9435, 1.509), (0.04356, 0.9884, 1.513), (1.058, 0.9581, 2.101), (1.058, 0.8985, 1.506), (1.058, 0.8535, 1.502), (1.02, 1.07, 2.11), (1.02, 1.011, 1.515), (1.045, 1.011, 1.515), (0.9945, 0.8906, 2.095), (0.9945, 0.8311, 1.5), (0.9691, 0.8311, 1.5), (0.1577, 1.07, 2.11), (0.1577, 1.011, 1.515), (0.3859, 1.011, 1.515), (0.1577, 0.9513, 0.9194), (0.1577, 0.8917, 0.3241), (0.3859, 0.8917, 0.3241), (0.6141, 0.9513, 0.9194), (0.6141, 0.8917, 0.3241), (0.8423, 0.8917, 0.3241), (0.8423, 0.8906, 2.095), (0.8423, 0.8311, 1.5), (0.6141, 0.8311, 1.5), (0.8423, 0.7715, 0.9046), (0.8423, 0.7119, 0.3092), (0.6141, 0.7119, 0.3092), (0.3859, 0.7715, 0.9046), (0.3859, 0.7119, 0.3092), (0.1577, 0.7119, 0.3092), (0.04356, 1.043, 2.543), (0.2718, 1.088, 2.546), (1.058, 1.069, 2.715), (0.5, 0.9981, 2.539), (1.007, 1.024, 2.711), (0.5, 0.9297, 2.533), (1.007, 0.9341, 2.704), (0.8644, 1.024, 2.711), (1.007, 1.114, 2.719), (0.04356, 0.9981, 2.539), (0.5, 1.088, 2.546), (1.058, 1.024, 2.711), (0.8644, 0.9341, 2.704), (0.04356, 0.9297, 2.533), (1.058, 0.9341, 2.704), (0.8644, 1.114, 2.719), (1.058, 1.114, 2.719), (0.04356, 1.088, 2.546), (0.04356, 0.9131, 2.097), (0.04356, 0.8535, 1.502), (0.04356, 0.8985, 1.506), (0.04356, 0.794, 0.9064), (0.04356, 0.7344, 0.311), (0.04356, 0.7793, 0.3147), (0.04356, 0.8839, 0.9139), (0.04356, 0.8243, 0.3185), (0.04356, 0.8693, 0.3222), (1.058, 1.048, 2.108), (1.058, 0.9884, 1.513), (1.058, 0.9435, 1.509), (1.058, 0.9288, 0.9176), (1.058, 0.8693, 0.3222), (1.058, 0.8243, 0.3185), (1.058, 0.8389, 0.9101), (1.058, 0.7793, 0.3147), (1.058, 0.7344, 0.311), (0.9691, 1.07, 2.11), (0.9691, 1.011, 1.515), (0.9945, 1.011, 1.515), (0.9691, 0.9513, 0.9194), (0.9691, 0.8917, 0.3241), (0.9945, 0.8917, 0.3241), (1.02, 0.9513, 0.9194), (1.02, 0.8917, 0.3241), (1.045, 0.8917, 0.3241), (1.045, 0.8906, 2.095), (1.045, 0.8311, 1.5), (1.02, 0.8311, 1.5), (1.045, 0.7715, 0.9046), (1.045, 0.7119, 0.3092), (1.02, 0.7119, 0.3092), (0.9945, 0.7715, 0.9046), (0.9945, 0.7119, 0.3092), (0.9691, 0.7119, 0.3092), (0.04356, 1.1, 2.408), (1.058, 1.1, 2.408), (0.9564, 1.1, 2.408), (1.058, 0.9204, 2.393), (0.04356, 0.9204, 2.393), (0.9564, 0.9204, 2.393), (1.058, 1.01, 2.4), (0.5, 1.1, 2.408), (0.04356, 1.01, 2.4), (1.007, 1.1, 2.408), (1.007, 0.9204, 2.393), (0.5, 0.9204, 2.393), (1.058, 1.055, 2.404), (0.2718, 1.1, 2.408), (0.04356, 1.055, 2.404), (1.033, 1.1, 2.408), (1.033, 0.9204, 2.393), (0.7282, 0.9204, 2.393), (1.058, 0.9654, 2.397), (0.7282, 1.1, 2.408), (0.04356, 0.9654, 2.397), (0.9818, 1.1, 2.408), (0.9818, 0.9204, 2.393), (0.2718, 0.9204, 2.393), (1.058, 1.078, 2.406), (0.1577, 1.1, 2.408), (0.04356, 1.078, 2.406), (1.045, 1.1, 2.408), (1.045, 0.9204, 2.393), (0.8423, 0.9204, 2.393), (0.9564, 1.07, 2.11), (1.058, 0.8906, 2.095), (1.058, 0.9429, 2.395), (0.8423, 1.1, 2.408), (0.04356, 0.9429, 2.395), (0.9691, 1.1, 2.408), (0.9691, 0.9204, 2.393), (0.1577, 0.9204, 2.393), (0.9564, 0.8906, 2.095), (1.058, 1.07, 2.11), (1.058, 0.9806, 2.103), (1.007, 1.07, 2.11), (1.007, 0.8906, 2.095), (1.058, 1.033, 2.402), (0.3859, 1.1, 2.408), (0.04356, 1.033, 2.402), (1.02, 1.1, 2.408), (1.02, 0.9204, 2.393), (0.6141, 0.9204, 2.393), (1.058, 0.9879, 2.399), (0.6141, 1.1, 2.408), (0.04356, 0.9879, 2.399), (0.9945, 1.1, 2.408), (0.9945, 0.9204, 2.393), (0.3859, 0.9204, 2.393), (1.058, 0.9356, 2.099), (1.033, 1.07, 2.11), (0.9818, 0.8906, 2.095), (1.058, 1.026, 2.107), (0.9818, 1.07, 2.11), (1.033, 0.8906, 2.095), (0.8423, 1.07, 2.11), (1.058, 0.9131, 2.097), (1.045, 1.07, 2.11), (0.9691, 0.8906, 2.095), (1.058, 1.003, 2.105), (0.9945, 1.07, 2.11), (1.02, 0.8906, 2.095), (1.058, 0.9581, 2.101), (1.02, 1.07, 2.11), (0.9945, 0.8906, 2.095), (0.8423, 0.8906, 2.095), (1.058, 1.048, 2.108), (0.9691, 1.07, 2.11), (1.045, 0.8906, 2.095), (0.8423, 0.9306, 2.533), (0.8423, 1.021, 2.541), (0.8423, 0.9756, 2.537), (0.8423, 1.066, 2.545), (0.8423, 0.9531, 2.535), (0.8423, 1.043, 2.543), (0.8644, 1.002, 2.709), (0.8644, 1.047, 2.713), (0.8423, 0.9981, 2.539), (0.8644, 0.9566, 2.706), (0.8423, 1.088, 2.546), (0.8423, 0.9521, 2.501), (0.8644, 1.091, 2.717), (0.8644, 0.9791, 2.708), (0.8644, 1.069, 2.715), (0.8644, 1.024, 2.711), (0.8644, 0.9341, 2.704), (0.8644, 1.114, 2.719), (1.058, 0.8714, -1.058), (0.9055, 0.6764, -1.058), (1.058, 0.6764, -1.058), (0.9055, 0.8714, -1.058), (0.9055, 0.6764, -1.058), (1.058, 0.6764, -1.058), (1.058, -0.9408, -1.045), (0.9055, -0.9408, -1.045), (0.04356, -1.129, -0.01738), (1.058, -1.129, -1.039), (0.9055, -1.129, -1.039), (1.058, 0.8714, -1.193), (1.058, 0.6764, -1.193), (0.9055, 0.6764, -1.193), (0.9055, 0.6764, -1.193), (0.9055, 0.8714, -1.193), (1.058, 0.6764, -1.193), (0.9055, -0.9408, -1.178), (1.058, -0.9408, -1.178), (0.9055, -1.129, -1.171), (0.9564, -1.029, -0.01738), (0.04356, -1.029, -0.01738), (1.058, -1.129, -1.171), (1.058, -1.129, -0.01738), (0.9564, -1.129, -0.01738), (1.058, -1.029, -0.01738), (0.04356, 0.8714, -0.1583), (0.9055, 0.8714, -0.1583), (1.058, 0.6821, 0.01146), (0.04356, 0.6821, 0.01146), (0.9564, 0.6821, 0.01146), (0.04356, 0.8679, -0.09768), (1.007, 0.6821, 0.01146), (0.5, 0.6821, 0.01146), (0.04356, 0.871, -0.1328), (1.033, 0.6821, 0.01146), (0.7282, 0.6821, 0.01146), (1.058, 0.7271, 0.01519), (0.04356, 0.7271, 0.01519), (0.9818, 0.6821, 0.01146), (0.2718, 0.6821, 0.01146), (0.2718, 0.865, -0.007543), (0.04356, 0.82, -0.01127), (0.04356, 0.8714, -0.1407), (1.045, 0.6821, 0.01146), (0.8423, 0.6821, 0.01146), (1.058, 0.7046, 0.01332), (0.04356, 0.7046, 0.01332), (0.9691, 0.6821, 0.01146), (0.1577, 0.6821, 0.01146), (0.04356, 0.8546, -0.08114), (0.3859, 0.8619, 0.02635), (0.04356, 0.8694, -0.1152), (1.02, 0.6821, 0.01146), (0.6141, 0.6821, 0.01146), (0.04356, 0.8664, -0.08012), (0.9945, 0.6821, 0.01146), (0.3859, 0.6821, 0.01146), (0.3859, 0.8635, 0.009406), (0.04356, 0.8425, -0.009404), (0.04356, -1.129, -0.01738), (0.9564, -1.029, -0.01738), (0.04356, -1.029, -0.01738), (1.058, -1.129, -0.01738), (0.9564, -1.129, -0.01738), (1.058, -1.029, -0.01738), (-0.8693, 0.7119, 0.3092), (-0.9707, 0.7119, 0.3092), (-0.92, 0.7119, 0.3092), (-0.9707, 0.7569, 0.3129), (-0.9454, 0.7119, 0.3092), (-0.8947, 0.7119, 0.3092), (-0.7552, 0.7119, 0.3092), (-0.7552, 0.7119, 0.3092), (0.04356, 0.7793, 0.3147), (-0.9707, 0.7793, 0.3147), (-0.9707, 0.7344, 0.311), (-0.9581, 0.7119, 0.3092), (-0.9327, 0.7119, 0.3092), (-0.9074, 0.7119, 0.3092), (-0.882, 0.7119, 0.3092), (0.9564, 0.7119, 0.3092), (0.04356, 0.7119, 0.3092), (1.058, 0.7119, 0.3092), (0.5, 0.7119, 0.3092), (1.007, 0.7119, 0.3092), (0.7282, 0.7119, 0.3092), (0.2718, 0.7119, 0.3092), (0.04356, 0.7344, 0.311), (1.058, 0.7569, 0.3129), (1.033, 0.7119, 0.3092), (0.9818, 0.7119, 0.3092), (0.8423, 0.7119, 0.3092), (0.6141, 0.7119, 0.3092), (0.3859, 0.7119, 0.3092), (0.1577, 0.7119, 0.3092), (0.04356, 0.7344, 0.311), (0.04356, 0.7793, 0.3147), (1.058, 0.7793, 0.3147), (1.058, 0.7344, 0.311), (1.045, 0.7119, 0.3092), (1.02, 0.7119, 0.3092), (0.9945, 0.7119, 0.3092), (0.9691, 0.7119, 0.3092)], [(1411, 1190), (1412, 1191)], [(12, 170, 81, 231, 42, 215, 65, 154, 3, 1, 13), (43, 216, 246), (8, 2, 0, 9), (14, 7, 630, 647), (1030, 1185, 336, 17), (2, 4, 5, 0), (9, 10, 639, 631), (638, 11, 597, 1336), (3, 156, 67, 217, 44, 233, 83, 172, 6, 7, 1), (635, 8, 9, 631), (14, 10, 21, 23), (1168, 1030, 17, 111), (8, 635, 1323, 600), (4, 12, 13, 5), (10, 14, 647, 639), (11, 15, 173, 84, 234, 45, 218, 68, 157, 12, 4), (593, 588, 20, 32), (638, 649, 174, 85, 235, 46, 219, 69, 158, 15, 11), (590, 591, 37, 33), (589, 591, 594, 595), (18, 22, 23, 21), (5, 13, 22, 18), (591, 589, 36, 37), (592, 590, 33, 16), (598, 595, 25, 24), (24, 25, 29, 28), (28, 29, 31, 30), (27, 26, 30, 31), (26, 24, 28, 30), (594, 596, 26, 27), (596, 598, 24, 26), (16, 33, 37, 35), (36, 34, 35, 37), (32, 20, 34, 36), (20, 16, 35, 34), (588, 592, 16, 20), (589, 593, 32, 36), (111, 17, 109, 338), (938, 1168, 111, 19), (1177, 938, 19, 261), (261, 19, 110, 348), (110, 338, 112, 38), (348, 110, 38, 202), (6, 171, 82, 232, 43, 246, 97, 186, 680, 888, 708, 814, 630, 7), (202, 38, 259, 455), (396, 243, 55, 250), (916, 1177, 261, 39), (1113, 916, 39, 129), (129, 39, 113, 339), (1023, 1113, 129, 40), (1181, 1023, 40, 290), (290, 40, 128, 401), (128, 339, 139, 41), (401, 128, 41, 225), (225, 41, 260, 457), (406, 263, 62, 264), (407, 244, 56, 265), (201, 455, 220, 47), (409, 267, 63, 268), (410, 230, 57, 269), (347, 201, 47, 142), (412, 271, 64, 272), (413, 227, 54, 273), (97, 274, 186), (97, 275, 274), (66, 155, 276), (142, 47, 140, 340), (416, 228, 78, 280), (260, 347, 142, 48), (457, 260, 48, 240), (240, 48, 141, 422), (141, 340, 143, 49), (422, 141, 49, 332), (255, 459, 575, 567), (334, 465, 329, 50), (424, 334, 50, 160), (160, 50, 144, 341), (427, 294, 130, 295), (428, 229, 79, 296), (255, 424, 160, 51), (430, 298, 131, 299), (431, 245, 96, 300), (459, 255, 51, 288), (433, 302, 132, 303), (434, 242, 93, 304), (288, 51, 159, 390), (552, 529, 501, 533), (443, 183, 94, 316), (159, 341, 161, 52), (551, 528, 500, 537), (550, 527, 498, 530), (390, 159, 52, 223), (223, 52, 286, 456), (236, 459, 288, 53), (403, 236, 53, 164), (164, 53, 162, 342), (292, 403, 164, 60), (463, 292, 60, 291), (291, 60, 163, 402), (163, 342, 165, 61), (402, 163, 61, 226), (226, 61, 287, 458), (222, 456, 224, 70), (389, 222, 70, 177), (177, 70, 175, 343), (287, 389, 177, 71), (458, 287, 71, 241), (241, 71, 176, 423), (176, 343, 178, 72), (423, 176, 72, 333), (333, 72, 331, 464), (468, 352, 145, 353), (469, 262, 114, 354), (470, 355, 116, 205), (471, 356, 146, 357), (472, 204, 115, 358), (473, 359, 117, 206), (474, 360, 147, 361), (475, 184, 95, 362), (200, 461, 238, 73), (477, 364, 148, 365), (478, 266, 118, 366), (479, 367, 120, 209), (480, 368, 149, 369), (481, 208, 119, 370), (482, 371, 121, 210), (483, 372, 150, 373), (484, 169, 80, 374), (346, 200, 73, 181), (486, 376, 151, 377), (487, 270, 122, 378), (488, 379, 124, 213), (489, 380, 152, 381), (490, 212, 123, 382), (491, 383, 125, 214), (492, 384, 153, 385), (493, 166, 77, 386), (246, 275, 97), (246, 216, 275), (216, 66, 275), (181, 73, 179, 344), (126, 280, 387, 277), (280, 78, 167, 387), (259, 346, 181, 74), (127, 284, 388, 281), (284, 711, 817, 388), (455, 259, 74, 220), (220, 74, 180, 349), (180, 344, 195, 75), (349, 180, 75, 285), (292, 463, 576, 569), (221, 460, 256, 76), (350, 221, 76, 198), (198, 76, 196, 345), (130, 296, 391, 293), (296, 79, 168, 391), (286, 350, 198, 86), (131, 300, 392, 297), (300, 96, 185, 392), (456, 286, 86, 224), (132, 304, 393, 301), (304, 93, 182, 393), (224, 86, 197, 400), (133, 308, 394, 305), (308, 98, 187, 394), (134, 312, 395, 309), (312, 99, 248, 395), (135, 316, 396, 313), (316, 94, 243, 396), (197, 345, 199, 87), (136, 320, 397, 317), (320, 102, 191, 397), (137, 324, 398, 321), (324, 103, 252, 398), (138, 328, 399, 325), (328, 731, 911, 399), (400, 197, 87, 289), (289, 87, 258, 462), (109, 453, 257, 88), (338, 109, 88, 112), (112, 88, 200, 346), (113, 348, 202, 89), (339, 113, 89, 139), (139, 89, 201, 347), (140, 349, 285, 90), (340, 140, 90, 143), (424, 255, 567, 574), (144, 404, 237, 91), (341, 144, 91, 161), (161, 91, 221, 350), (162, 390, 223, 92), (342, 162, 92, 165), (165, 92, 222, 389), (175, 400, 289, 106), (343, 175, 106, 178), (178, 106, 239, 421), (145, 354, 405, 351), (354, 114, 203, 405), (355, 406, 264, 116), (146, 358, 406, 355), (358, 115, 263, 406), (359, 407, 265, 117), (147, 362, 407, 359), (362, 95, 244, 407), (179, 420, 330, 107), (148, 366, 408, 363), (366, 118, 207, 408), (367, 409, 268, 120), (149, 370, 409, 367), (370, 119, 267, 409), (371, 410, 269, 121), (150, 374, 410, 371), (374, 80, 230, 410), (344, 179, 107, 195), (151, 378, 411, 375), (378, 122, 211, 411), (379, 412, 272, 124), (152, 382, 412, 379), (382, 123, 271, 412), (383, 413, 273, 125), (153, 386, 413, 383), (386, 77, 227, 413), (186, 908, 680), (186, 274, 908), (274, 728, 908), (274, 276, 728), (274, 275, 276), (275, 66, 276), (276, 834, 728), (276, 155, 834), (155, 634, 834), (465, 334, 572, 577), (98, 279, 414, 187), (279, 126, 277, 414), (58, 190, 415, 247), (190, 101, 278, 415), (101, 250, 416, 278), (250, 55, 228, 416), (196, 425, 335, 108), (102, 283, 417, 191), (283, 127, 281, 417), (59, 194, 418, 251), (194, 105, 282, 418), (105, 254, 419, 282), (254, 683, 891, 419), (345, 196, 108, 199), (199, 108, 337, 454), (17, 336, 453, 109), (19, 111, 338, 110), (38, 112, 346, 259), (39, 261, 348, 113), (40, 129, 339, 128), (41, 139, 347, 260), (47, 220, 349, 140), (48, 142, 340, 141), (332, 49, 560, 571), (50, 329, 404, 144), (51, 160, 341, 159), (52, 161, 350, 286), (53, 288, 390, 162), (60, 164, 342, 163), (61, 165, 389, 287), (70, 224, 400, 175), (71, 177, 343, 176), (72, 178, 421, 331), (114, 295, 426, 203), (295, 130, 293, 426), (262, 427, 295, 114), (62, 206, 427, 262), (206, 117, 294, 427), (294, 428, 296, 130), (117, 265, 428, 294), (265, 56, 229, 428), (73, 238, 420, 179), (118, 299, 429, 207), (299, 131, 297, 429), (266, 430, 299, 118), (63, 210, 430, 266), (210, 121, 298, 430), (298, 431, 300, 131), (121, 269, 431, 298), (269, 57, 245, 431), (74, 181, 344, 180), (122, 303, 432, 211), (303, 132, 301, 432), (270, 433, 303, 122), (64, 214, 433, 270), (214, 125, 302, 433), (302, 434, 304, 132), (125, 273, 434, 302), (273, 54, 242, 434), (334, 424, 574, 572), (743, 307, 435, 849), (307, 133, 305, 435), (695, 189, 436, 923), (189, 100, 306, 436), (100, 249, 437, 306), (249, 58, 247, 437), (723, 311, 438, 903), (311, 134, 309, 438), (634, 155, 439, 829), (155, 66, 310, 439), (66, 216, 440, 310), (216, 43, 188, 440), (99, 315, 441, 248), (315, 135, 313, 441), (43, 232, 442, 188), (232, 82, 314, 442), (549, 525, 497, 523), (82, 171, 443, 314), (171, 6, 183, 443), (76, 256, 425, 196), (93, 319, 444, 182), (319, 136, 317, 444), (242, 445, 319, 93), (54, 193, 445, 242), (193, 104, 318, 445), (104, 253, 446, 318), (253, 59, 251, 446), (227, 447, 193, 54), (77, 323, 447, 227), (323, 137, 321, 447), (166, 448, 323, 77), (15, 158, 448, 166), (158, 69, 322, 448), (548, 526, 494, 515), (69, 219, 449, 322), (219, 46, 192, 449), (103, 327, 450, 252), (327, 138, 325, 450), (547, 519, 496, 520), (46, 235, 451, 192), (235, 85, 326, 451), (85, 174, 452, 326), (174, 649, 837, 452), (601, 599, 625, 627), (86, 198, 345, 197), (87, 199, 454, 258), (108, 335, 466, 337), (330, 465, 577, 570), (106, 289, 462, 239), (92, 223, 456, 222), (91, 237, 460, 221), (459, 236, 566, 575), (89, 202, 455, 201), (88, 257, 461, 200), (391, 168, 519, 547), (393, 182, 525, 549), (211, 432, 555, 529), (297, 392, 548, 541), (426, 293, 540, 553), (375, 411, 552, 545), (387, 167, 518, 546), (405, 203, 527, 550), (182, 444, 556, 525), (185, 467, 557, 526), (167, 476, 558, 518), (168, 485, 559, 519), (207, 429, 554, 528), (432, 301, 542, 555), (363, 408, 551, 544), (392, 185, 526, 548), (411, 211, 529, 552), (293, 391, 547, 540), (467, 351, 543, 557), (476, 363, 544, 558), (301, 393, 549, 542), (485, 375, 545, 559), (203, 426, 553, 527), (429, 297, 541, 554), (351, 405, 550, 543), (546, 518, 495, 521), (408, 207, 528, 551), (96, 353, 467, 185), (353, 145, 351, 467), (245, 468, 353, 96), (57, 205, 468, 245), (205, 116, 352, 468), (352, 469, 354, 145), (116, 264, 469, 352), (264, 62, 262, 469), (230, 470, 205, 57), (80, 357, 470, 230), (357, 146, 355, 470), (169, 471, 357, 80), (3, 154, 471, 169), (154, 65, 356, 471), (356, 472, 358, 146), (65, 215, 472, 356), (215, 42, 204, 472), (263, 473, 206, 62), (115, 361, 473, 263), (361, 147, 359, 473), (204, 474, 361, 115), (42, 231, 474, 204), (231, 81, 360, 474), (360, 475, 362, 147), (81, 170, 475, 360), (170, 12, 184, 475), (78, 365, 476, 167), (365, 148, 363, 476), (228, 477, 365, 78), (55, 209, 477, 228), (209, 120, 364, 477), (364, 478, 366, 148), (120, 268, 478, 364), (268, 63, 266, 478), (243, 479, 209, 55), (94, 369, 479, 243), (369, 149, 367, 479), (183, 480, 369, 94), (6, 172, 480, 183), (172, 83, 368, 480), (368, 481, 370, 149), (83, 233, 481, 368), (233, 44, 208, 481), (267, 482, 210, 63), (119, 373, 482, 267), (373, 150, 371, 482), (208, 483, 373, 119), (44, 217, 483, 208), (217, 67, 372, 483), (372, 484, 374, 150), (67, 156, 484, 372), (156, 3, 169, 484), (79, 377, 485, 168), (377, 151, 375, 485), (229, 486, 377, 79), (56, 213, 486, 229), (213, 124, 376, 486), (376, 487, 378, 151), (124, 272, 487, 376), (272, 64, 270, 487), (244, 488, 213, 56), (95, 381, 488, 244), (381, 152, 379, 488), (184, 489, 381, 95), (12, 157, 489, 184), (157, 68, 380, 489), (380, 490, 382, 152), (68, 218, 490, 380), (218, 45, 212, 490), (271, 491, 214, 64), (123, 385, 491, 271), (385, 153, 383, 491), (212, 492, 385, 123), (45, 234, 492, 212), (234, 84, 384, 492), (384, 493, 386, 153), (84, 173, 493, 384), (173, 15, 166, 493), (553, 540, 508, 535), (554, 541, 505, 532), (555, 542, 511, 538), (557, 543, 503, 513), (558, 544, 510, 522), (559, 545, 506, 516), (540, 547, 520, 508), (541, 548, 515, 505), (542, 549, 523, 511), (543, 550, 530, 503), (544, 551, 537, 510), (545, 552, 533, 506), (527, 553, 535, 498), (528, 554, 532, 500), (529, 555, 538, 501), (525, 556, 517, 497), (511, 523, 291, 402), (536, 509, 420, 238), (531, 499, 461, 257), (508, 520, 331, 421), (523, 497, 463, 291), (532, 505, 425, 256), (521, 495, 465, 330), (515, 494, 466, 335), (522, 510, 404, 329), (507, 534, 240, 422), (516, 506, 423, 333), (504, 531, 257, 453), (501, 538, 226, 458), (513, 503, 454, 337), (495, 522, 329, 465), (524, 1226, 1181, 290), (498, 535, 239, 462), (497, 517, 332, 463), (512, 524, 290, 401), (509, 521, 330, 420), (505, 515, 335, 425), (537, 500, 460, 237), (538, 511, 402, 226), (533, 501, 458, 241), (494, 513, 337, 466), (535, 508, 421, 239), (530, 498, 462, 258), (517, 507, 422, 332), (520, 496, 464, 331), (502, 539, 225, 457), (514, 504, 453, 336), (499, 536, 238, 461), (510, 537, 237, 404), (500, 532, 256, 460), (506, 533, 241, 423), (1222, 514, 336, 1185), (496, 516, 333, 464), (503, 530, 258, 454), (539, 512, 401, 225), (534, 502, 457, 240), (526, 557, 513, 494), (518, 558, 522, 495), (519, 559, 516, 496), (571, 560, 569, 576), (568, 561, 567, 575), (564, 562, 566, 573), (565, 563, 572, 574), (560, 564, 573, 569), (561, 565, 574, 567), (563, 570, 577, 572), (562, 568, 575, 566), (49, 143, 564, 560), (107, 330, 570, 563), (463, 332, 571, 576), (236, 403, 573, 566), (195, 107, 563, 565), (90, 285, 568, 562), (75, 195, 565, 561), (403, 292, 569, 573), (143, 90, 562, 564), (285, 75, 561, 568), (13, 1, 578, 583), (14, 23, 579, 582), (23, 22, 580, 579), (7, 14, 582, 581), (1, 7, 581, 578), (22, 13, 583, 580), (18, 21, 585, 584), (4, 2, 599, 601), (11, 4, 601, 597), (9, 0, 586, 587), (583, 578, 588, 593), (582, 579, 591, 590), (581, 582, 590, 592), (578, 581, 592, 588), (580, 583, 593, 589), (584, 585, 594, 595), (2, 8, 600, 599), (587, 586, 598, 596), (591, 579, 585, 594), (595, 594, 31, 29), (5, 18, 584), (0, 5, 584, 586), (586, 584, 595, 598), (15, 173, 616, 604), (594, 27, 31), (595, 29, 25), (579, 580, 584, 585), (585, 587, 596, 594), (10, 9, 587, 585), (21, 10, 585), (580, 589, 595, 584), (1375, 1377, 624, 626), (626, 624, 627, 625), (157, 12, 603, 613), (170, 81, 609, 615), (600, 1323, 1375, 626), (219, 69, 608, 620), (68, 157, 613, 607), (12, 170, 615, 603), (85, 235, 622, 611), (174, 85, 611, 617), (7, 630, 1341, 602), (235, 46, 606, 622), (46, 219, 620, 606), (649, 174, 617, 1344), (1336, 597, 624, 1377), (218, 68, 607, 619), (599, 600, 626, 625), (597, 601, 627, 624), (246, 97, 612, 623), (84, 234, 621, 610), (173, 84, 610, 616), (69, 158, 614, 608), (216, 246, 623, 618), (234, 45, 605, 621), (158, 15, 604, 614), (45, 218, 619, 605), (646, 648, 629, 633, 812, 706, 886, 678, 906, 726, 832), (679, 926, 887), (638, 639, 631, 635), (642, 643, 628, 632), (650, 647, 630, 641), (1030, 653, 1031, 1185), (632, 628, 637, 636), (649, 647, 639, 638), (643, 631, 639, 644), (638, 1336, 1335, 645), (633, 629, 641, 640, 836, 730, 910, 682, 890, 710, 816), (635, 631, 643, 642), (650, 659, 657, 644), (1168, 761, 653, 1030), (1370, 1346, 1365), (642, 1339, 1323, 635), (636, 637, 648, 646), (644, 639, 647, 650), (645, 636, 646, 818, 712, 892, 684, 912, 732, 838, 651), (681, 935, 755, 861, 680, 888, 708, 814, 630, 647, 649, 835, 729, 909), (1331, 668, 656, 1326), (638, 645, 651, 819, 713, 893, 685, 913, 733, 839, 649), (1328, 669, 673, 1329), (1327, 1333, 1332, 1329), (654, 657, 659, 658), (637, 654, 658, 648), (1329, 673, 672, 1327), (1374, 1365, 1357), (1330, 652, 669, 1328), (1337, 660, 661, 1333), (660, 664, 665, 661), (664, 666, 667, 665), (663, 667, 666, 662), (662, 666, 664, 660), (1332, 663, 662, 1334), (1334, 662, 660, 1337), (652, 671, 673, 669), (672, 673, 671, 670), (668, 672, 670, 656), (656, 670, 671, 652), (1326, 656, 652, 1330), (1327, 672, 668, 1331), (761, 1033, 759, 653), (938, 655, 761, 1168), (1177, 943, 655, 938), (943, 1043, 760, 655), (760, 674, 762, 1033), (1043, 869, 674, 760), (640, 641, 630, 814, 708, 888, 680, 852, 746, 926, 679, 907, 727, 833), (869, 1171, 941, 674), (1104, 930, 694, 922), (916, 675, 943, 1177), (634, 834, 815), (1113, 783, 675, 916), (783, 1034, 763, 675), (1023, 676, 783, 1113), (1181, 976, 676, 1023), (976, 1109, 782, 676), (782, 677, 794, 1034), (1109, 899, 677, 782), (899, 1173, 942, 677), (1118, 950, 703, 949), (1119, 951, 696, 924), (868, 686, 894, 1171), (1121, 954, 704, 953), (1122, 955, 697, 905), (1042, 797, 686, 868), (1124, 958, 705, 957), (1125, 959, 693, 901), (746, 852, 960), (746, 960, 961), (707, 962, 813), (797, 1035, 795, 686), (1128, 966, 722, 902), (942, 687, 797, 1042), (1173, 919, 687, 942), (919, 1134, 796, 687), (796, 688, 798, 1035), (1134, 1026, 688, 796), (936, 1304, 1312, 1175), (1028, 689, 1022, 1183), (1136, 821, 689, 1028), (821, 1036, 799, 689), (1142, 985, 785, 984), (1143, 986, 724, 904), (936, 690, 821, 1136), (1145, 989, 786, 988), (1146, 990, 745, 925), (1175, 974, 690, 936), (1148, 993, 787, 992), (1149, 994, 741, 921), (974, 1097, 820, 690), (1289, 1269, 1232, 1264), (1158, 1006, 742, 848), (820, 691, 822, 1036), (1288, 1274, 1231, 1263), (1287, 1265, 1228, 1262), (728, 908, 1019), (728, 1019, 1020), (709, 1021, 889), (1097, 897, 691, 820), (897, 1172, 972, 691), (914, 692, 974, 1175), (1111, 825, 692, 914), (825, 1037, 823, 692), (978, 700, 825, 1111), (1180, 977, 700, 978), (977, 1110, 824, 700), (824, 701, 826, 1037), (1110, 900, 701, 824), (900, 1174, 973, 701), (896, 714, 898, 1172), (1096, 842, 714, 896), (842, 1038, 840, 714), (973, 715, 842, 1096), (1174, 920, 715, 973), (920, 1135, 841, 715), (841, 716, 843, 1038), (1135, 1027, 716, 841), (1027, 1182, 1025, 716), (1196, 1060, 803, 1059), (1197, 1061, 768, 948), (1198, 876, 770, 1062), (1199, 1064, 804, 1063), (1200, 1065, 769, 875), (1201, 877, 771, 1066), (1202, 1068, 805, 1067), (1203, 1069, 744, 850), (867, 717, 917, 1178), (1205, 1072, 806, 1071), (1206, 1073, 772, 952), (1207, 880, 774, 1074), (1208, 1076, 807, 1075), (1209, 1077, 773, 879), (1210, 881, 775, 1078), (1211, 1080, 808, 1079), (1212, 1081, 725, 831), (1041, 846, 717, 867), (1214, 1084, 809, 1083), (1215, 1085, 776, 956), (1216, 884, 778, 1086), (1217, 1088, 810, 1087), (1218, 1089, 777, 883), (1219, 885, 779, 1090), (1220, 1092, 811, 1091), (1221, 1093, 721, 827), (926, 746, 961), (926, 961, 887), (887, 961, 707), (846, 1039, 844, 717), (780, 963, 1094, 966), (966, 1094, 828, 722), (941, 718, 846, 1041), (781, 967, 1095, 970), (970, 1095, 817, 711), (1171, 894, 718, 941), (894, 1044, 845, 718), (845, 719, 862, 1039), (1044, 971, 719, 845), (978, 1306, 1313, 1180), (895, 720, 937, 1176), (1045, 865, 720, 895), (784, 979, 1098, 982), (982, 1098, 849, 743), (865, 1040, 863, 720), (785, 983, 1099, 986), (986, 1099, 830, 724), (972, 734, 865, 1045), (786, 987, 1100, 990), (990, 1100, 851, 745), (1172, 898, 734, 972), (787, 991, 1101, 994), (994, 1101, 847, 741), (898, 1108, 864, 734), (788, 995, 1102, 998), (998, 1102, 853, 747), (789, 999, 1103, 1002), (1002, 1103, 928, 748), (790, 1003, 1104, 1006), (1006, 1104, 922, 742), (864, 735, 866, 1040), (791, 1007, 1105, 1010), (1010, 1105, 857, 751), (792, 1011, 1106, 1014), (1014, 1106, 932, 752), (793, 1015, 1107, 1018), (1018, 1107, 911, 731), (834, 728, 1020), (834, 1020, 815), (815, 1020, 709), (1108, 975, 735, 864), (975, 1179, 940, 735), (759, 736, 939, 1169), (1033, 762, 736, 759), (762, 1041, 867, 736), (763, 737, 869, 1043), (1034, 794, 737, 763), (794, 1042, 868, 737), (795, 738, 971, 1044), (1035, 798, 738, 795), (1136, 1311, 1304, 936), (799, 739, 915, 1112), (1036, 822, 739, 799), (822, 1045, 895, 739), (823, 740, 897, 1097), (1037, 826, 740, 823), (826, 1096, 896, 740), (840, 756, 975, 1108), (1038, 843, 756, 840), (800, 1046, 1114, 1049), (1049, 1114, 870, 764), (801, 1050, 1115, 1053), (1053, 1115, 945, 765), (802, 1054, 1116, 1057), (1057, 1116, 903, 723), (843, 1133, 918, 756), (803, 1058, 1117, 1061), (1061, 1117, 874, 768), (1062, 770, 950, 1118), (804, 1062, 1118, 1065), (1065, 1118, 949, 769), (1066, 771, 951, 1119), (805, 1066, 1119, 1069), (1069, 1119, 924, 744), (844, 757, 1024, 1132), (806, 1070, 1120, 1073), (1073, 1120, 878, 772), (1074, 774, 954, 1121), (807, 1074, 1121, 1077), (1077, 1121, 953, 773), (1078, 775, 955, 1122), (808, 1078, 1122, 1081), (1081, 1122, 905, 725), (1039, 862, 757, 844), (809, 1082, 1123, 1085), (1085, 1123, 882, 776), (1086, 778, 958, 1124), (810, 1086, 1124, 1089), (1089, 1124, 957, 777), (1090, 779, 959, 1125), (811, 1090, 1125, 1093), (1093, 1125, 901, 721), (852, 680, 908), (852, 908, 960), (960, 908, 728), (960, 728, 962), (960, 962, 961), (961, 962, 707), (962, 728, 834), (962, 834, 813), (813, 834, 634), (1183, 1314, 1309, 1028), (747, 853, 1126, 965), (965, 1126, 963, 780), (698, 927, 1127, 856), (856, 1127, 964, 750), (750, 964, 1128, 930), (930, 1128, 902, 694), (863, 758, 1029, 1137), (751, 857, 1129, 969), (969, 1129, 967, 781), (699, 931, 1130, 860), (860, 1130, 968, 754), (754, 968, 1131, 934), (934, 1131, 891, 683), (1040, 866, 758, 863), (866, 1170, 1032, 758), (653, 759, 1169, 1031), (655, 760, 1033, 761), (674, 941, 1041, 762), (675, 763, 1043, 943), (676, 782, 1034, 783), (677, 942, 1042, 794), (686, 795, 1044, 894), (687, 796, 1035, 797), (1026, 1308, 1297, 688), (689, 799, 1112, 1022), (690, 820, 1036, 821), (691, 972, 1045, 822), (692, 823, 1097, 974), (700, 824, 1037, 825), (701, 973, 1096, 826), (714, 840, 1108, 898), (715, 841, 1038, 842), (764, 870, 1138, 981), (981, 1138, 979, 784), (702, 944, 1139, 873), (873, 1139, 980, 767), (767, 980, 1140, 947), (947, 1140, 923, 695), (716, 1025, 1133, 843), (768, 874, 1141, 985), (985, 1141, 983, 785), (948, 768, 985, 1142), (703, 948, 1142, 877), (877, 1142, 984, 771), (984, 785, 986, 1143), (771, 984, 1143, 951), (951, 1143, 904, 696), (717, 844, 1132, 917), (772, 878, 1144, 989), (989, 1144, 987, 786), (952, 772, 989, 1145), (704, 952, 1145, 881), (881, 1145, 988, 775), (988, 786, 990, 1146), (775, 988, 1146, 955), (955, 1146, 925, 697), (718, 845, 1039, 846), (776, 882, 1147, 993), (993, 1147, 991, 787), (956, 776, 993, 1148), (705, 956, 1148, 885), (885, 1148, 992, 779), (992, 787, 994, 1149), (779, 992, 1149, 959), (959, 1149, 921, 693), (1028, 1309, 1311, 1136), (743, 849, 1150, 997), (997, 1150, 995, 788), (695, 923, 1151, 855), (855, 1151, 996, 749), (749, 996, 1152, 929), (929, 1152, 927, 698), (723, 903, 1153, 1001), (1001, 1153, 999, 789), (634, 829, 1154, 813), (813, 1154, 1000, 707), (707, 1000, 1155, 887), (887, 1155, 854, 679), (748, 928, 1156, 1005), (1005, 1156, 1003, 790), (679, 854, 1157, 907), (907, 1157, 1004, 727), (1286, 1258, 1227, 1260), (727, 1004, 1158, 833), (833, 1158, 848, 640), (720, 863, 1137, 937), (741, 847, 1159, 1009), (1009, 1159, 1007, 791), (921, 741, 1009, 1160), (693, 921, 1160, 859), (859, 1160, 1008, 753), (753, 1008, 1161, 933), (933, 1161, 931, 699), (901, 693, 859, 1162), (721, 901, 1162, 1013), (1013, 1162, 1011, 792), (827, 721, 1013, 1163), (651, 827, 1163, 819), (819, 1163, 1012, 713), (1285, 1249, 1223, 1261), (713, 1012, 1164, 893), (893, 1164, 858, 685), (752, 932, 1165, 1017), (1017, 1165, 1015, 793), (1284, 1254, 1225, 1253), (685, 858, 1166, 913), (913, 1166, 1016, 733), (733, 1016, 1167, 839), (839, 1167, 837, 649), (1340, 1380, 1378, 1338), (729, 1353, 1362, 835), (861, 1365, 1346, 680), (1019, 755, 1021), (1019, 1021, 1020), (1020, 1021, 709), (1021, 755, 935), (1021, 935, 889), (889, 935, 681), (734, 864, 1040, 865), (735, 940, 1170, 866), (758, 1032, 1184, 1029), (1024, 1307, 1314, 1183), (756, 918, 1179, 975), (740, 896, 1172, 897), (739, 895, 1176, 915), (1175, 1312, 1303, 914), (737, 868, 1171, 869), (736, 867, 1178, 939), (1099, 1284, 1253, 830), (1101, 1286, 1260, 847), (882, 1264, 1292, 1147), (987, 1278, 1285, 1100), (1141, 1290, 1277, 983), (1082, 1282, 1289, 1123), (1094, 1283, 1252, 828), (1117, 1287, 1262, 874), (847, 1260, 1293, 1159), (851, 1261, 1294, 1195), (828, 1252, 1295, 1204), (830, 1253, 1296, 1213), (878, 1263, 1291, 1144), (1147, 1292, 1279, 991), (1070, 1281, 1288, 1120), (1100, 1285, 1261, 851), (1123, 1289, 1264, 882), (983, 1277, 1284, 1099), (1195, 1294, 1280, 1058), (1204, 1295, 1281, 1070), (991, 1279, 1286, 1101), (1213, 1296, 1282, 1082), (874, 1262, 1290, 1141), (1144, 1291, 1278, 987), (1058, 1280, 1287, 1117), (711, 817, 1186, 1048), (1048, 1186, 1046, 800), (683, 891, 1187, 872), (872, 1187, 1047, 766), (766, 1047, 1188, 946), (946, 1188, 944, 702), (731, 911, 1189, 1052), (1052, 1189, 1050, 801), (649, 837, 1403, 835), (835, 1403, 1051, 729), (729, 1051, 1389, 909), (909, 1389, 871, 681), (765, 945, 1192, 1056), (1056, 1192, 1054, 802), (681, 871, 1193, 889), (889, 1193, 1055, 709), (1283, 1255, 1224, 1252), (709, 1055, 1194, 815), (815, 1194, 829, 634), (1120, 1288, 1263, 878), (745, 851, 1195, 1060), (1060, 1195, 1058, 803), (925, 745, 1060, 1196), (697, 925, 1196, 876), (876, 1196, 1059, 770), (1059, 803, 1061, 1197), (770, 1059, 1197, 950), (950, 1197, 948, 703), (905, 697, 876, 1198), (725, 905, 1198, 1064), (1064, 1198, 1062, 804), (831, 725, 1064, 1199), (633, 831, 1199, 812), (812, 1199, 1063, 706), (1063, 804, 1065, 1200), (706, 1063, 1200, 886), (886, 1200, 875, 678), (949, 703, 877, 1201), (769, 949, 1201, 1068), (1068, 1201, 1066, 805), (875, 769, 1068, 1202), (678, 875, 1202, 906), (906, 1202, 1067, 726), (1067, 805, 1069, 1203), (726, 1067, 1203, 832), (832, 1203, 850, 646), (722, 828, 1204, 1072), (1072, 1204, 1070, 806), (902, 722, 1072, 1205), (694, 902, 1205, 880), (880, 1205, 1071, 774), (1071, 806, 1073, 1206), (774, 1071, 1206, 954), (954, 1206, 952, 704), (922, 694, 880, 1207), (742, 922, 1207, 1076), (1076, 1207, 1074, 807), (848, 742, 1076, 1208), (640, 848, 1208, 836), (836, 1208, 1075, 730), (1075, 807, 1077, 1209), (730, 1075, 1209, 910), (910, 1209, 879, 682), (953, 704, 881, 1210), (773, 953, 1210, 1080), (1080, 1210, 1078, 808), (879, 773, 1080, 1211), (682, 879, 1211, 890), (890, 1211, 1079, 710), (1079, 808, 1081, 1212), (710, 1079, 1212, 816), (816, 1212, 831, 633), (724, 830, 1213, 1084), (1084, 1213, 1082, 809), (904, 724, 1084, 1214), (696, 904, 1214, 884), (884, 1214, 1083, 778), (1083, 809, 1085, 1215), (778, 1083, 1215, 958), (958, 1215, 956, 705), (924, 696, 884, 1216), (744, 924, 1216, 1088), (1088, 1216, 1086, 810), (850, 744, 1088, 1217), (646, 850, 1217, 818), (818, 1217, 1087, 712), (1087, 810, 1089, 1218), (712, 1087, 1218, 892), (892, 1218, 883, 684), (957, 705, 885, 1219), (777, 957, 1219, 1092), (1092, 1219, 1090, 811), (883, 777, 1092, 1220), (684, 883, 1220, 912), (912, 1220, 1091, 732), (1091, 811, 1093, 1221), (732, 1091, 1221, 838), (838, 1221, 827, 651), (1290, 1271, 1240, 1277), (1291, 1268, 1237, 1278), (1292, 1275, 1244, 1279), (1294, 1246, 1234, 1280), (1295, 1257, 1243, 1281), (1296, 1250, 1238, 1282), (1277, 1240, 1254, 1284), (1278, 1237, 1249, 1285), (1279, 1244, 1258, 1286), (1280, 1234, 1265, 1287), (1281, 1243, 1274, 1288), (1282, 1238, 1269, 1289), (1262, 1228, 1271, 1290), (1263, 1231, 1268, 1291), (1264, 1232, 1275, 1292), (1260, 1227, 1251, 1293), (1244, 1110, 977, 1258), (1272, 917, 1132, 1241), (1266, 939, 1178, 1229), (1240, 1133, 1025, 1254), (1258, 977, 1180, 1227), (1268, 937, 1137, 1237), (1236, 1168, 1030, 1248), (1273, 916, 1177, 1230), (1255, 1024, 1183, 1224), (1249, 1029, 1184, 1223), (1257, 1022, 1112, 1243), (1239, 1134, 919, 1270), (1250, 1027, 1135, 1238), (1235, 1169, 939, 1266), (1232, 1174, 900, 1275), (1248, 1030, 1185, 1222), (1246, 1032, 1170, 1234), (1224, 1183, 1022, 1257), (1259, 976, 1181, 1226), (1228, 1179, 918, 1271), (1227, 1180, 1026, 1251), (1245, 1109, 976, 1259), (1242, 1113, 916, 1273), (1230, 1177, 938, 1267), (1241, 1132, 1024, 1255), (1237, 1137, 1029, 1249), (1274, 915, 1176, 1231), (1275, 900, 1110, 1244), (1269, 920, 1174, 1232), (1223, 1184, 1032, 1246), (1271, 918, 1133, 1240), (1265, 940, 1179, 1228), (1251, 1026, 1134, 1239), (1267, 938, 1168, 1236), (1254, 1025, 1182, 1225), (1233, 1173, 899, 1276), (1247, 1031, 1169, 1235), (1229, 1178, 917, 1272), (1243, 1112, 915, 1274), (1231, 1176, 937, 1268), (1256, 1023, 1113, 1242), (1238, 1135, 920, 1269), (1222, 1185, 1031, 1247), (1225, 1182, 1027, 1250), (1234, 1170, 940, 1265), (1226, 1181, 1023, 1256), (1276, 899, 1109, 1245), (1270, 919, 1173, 1233), (1261, 1223, 1246, 1294), (1252, 1224, 1257, 1295), (1253, 1225, 1250, 1296), (1308, 1313, 1306, 1297), (1305, 1312, 1304, 1298), (1301, 1310, 1303, 1299), (1302, 1311, 1309, 1300), (1297, 1306, 1310, 1301), (1298, 1304, 1311, 1302), (1300, 1309, 1314, 1307), (1299, 1303, 1312, 1305), (688, 1297, 1301, 798), (757, 1300, 1307, 1024), (1180, 1313, 1308, 1026), (914, 1303, 1310, 1111), (862, 1302, 1300, 757), (738, 1299, 1305, 971), (719, 1298, 1302, 862), (1111, 1310, 1306, 978), (798, 1301, 1299, 738), (971, 1305, 1298, 719), (648, 1320, 1315, 629), (650, 1319, 1316, 659), (659, 1316, 1317, 658), (641, 1318, 1319, 650), (629, 1315, 1318, 641), (658, 1317, 1320, 648), (654, 1321, 1322, 657), (636, 1340, 1338, 632), (645, 1335, 1340, 636), (643, 1325, 1324, 628), (1320, 1331, 1326, 1315), (1319, 1328, 1329, 1316), (1318, 1330, 1328, 1319), (1315, 1326, 1330, 1318), (1317, 1327, 1331, 1320), (1321, 1333, 1332, 1322), (1370, 1365, 1374), (632, 1338, 1339, 642), (1325, 1334, 1337, 1324), (1329, 1332, 1322, 1316), (1333, 665, 667, 1332), (637, 1321, 654), (628, 1324, 1321, 637), (635, 1323, 1336, 638), (1019, 1374, 1357, 755), (1324, 1337, 1333, 1321), (651, 1345, 1363, 838), (1332, 667, 663), (1333, 661, 665), (1316, 1322, 1321, 1317), (1322, 1332, 1334, 1325), (644, 1322, 1325, 643), (657, 1322, 644), (1317, 1321, 1333, 1327), (1375, 1379, 1376, 1377), (1379, 1378, 1380, 1376), (818, 1359, 1343, 646), (680, 1346, 1370, 908), (835, 1362, 1344, 649), (832, 1361, 1352, 726), (1339, 1379, 1375, 1323), (893, 1369, 1351, 713), (712, 1350, 1359, 818), (755, 1357, 1365, 861), (646, 1343, 1361, 832), (1323, 1375, 1377, 1336), (908, 1370, 1374, 1019), (733, 1355, 1372, 913), (839, 1364, 1355, 733), (888, 1367, 1346, 680), (641, 1342, 1341, 630), (913, 1372, 1348, 685), (685, 1348, 1369, 893), (649, 1344, 1364, 839), (1336, 1377, 1376, 1335), (892, 1368, 1350, 712), (1338, 1378, 1379, 1339), (630, 1341, 1358, 814), (1335, 1376, 1380, 1340), (926, 1373, 1356, 746), (708, 1349, 1367, 888), (814, 1358, 1349, 708), (732, 1354, 1371, 912), (838, 1363, 1354, 732), (713, 1351, 1360, 819), (887, 1366, 1373, 926), (912, 1371, 1347, 684), (819, 1360, 1345, 651), (684, 1347, 1368, 892), (490, 380, 1385, 1393), (448, 166, 1381, 1388), (980, 1139, 944, 1188, 1047, 1187, 1131, 968, 1130, 931, 1161, 1008, 1160, 1128, 964, 1127, 927, 1152, 996, 1151, 923, 1140), (1220, 1091, 1406, 1417), (380, 489, 1392, 1385), (184, 475, 1391, 1382), (850, 1217, 1415, 1398), (1012, 1164, 858, 1166, 1016, 1167, 837, 1397, 1410, 1402, 1409, 1399, 1408, 1401, 1407, 1163), (1067, 1203, 1414, 1404), (1218, 883, 1400, 1416), (493, 384, 1386, 1395), (1202, 1067, 1404, 1413), (1190, 1051, 1191, 1389, 1412, 871, 1193, 1055, 1194, 829, 439, 310, 440, 188, 442, 314, 443, 448, 1387, 1388, 322, 449, 192, 451, 326, 452, 1397, 837, 1411, 1403), (384, 492, 1394, 1386), (883, 1220, 1417, 1400), (489, 184, 1382, 1392), (475, 360, 1384, 1391), (1221, 827, 1396, 1418), (212, 490, 1393, 1383), (1087, 1218, 1416, 1405), (827, 1163, 1407, 1396), (360, 474, 1390, 1384), (1217, 1087, 1405, 1415), (1203, 850, 1398, 1414), (1387, 443, 316, 323, 448), (492, 212, 1383, 1394), (166, 493, 1395, 1381), (1091, 1221, 1418, 1406), (395, 248, 441, 313, 396, 447, 321, 398, 252, 450, 325, 399, 911, 1189, 1050, 1115, 945, 1192, 1054, 1116, 903, 438, 309), (945, 1115, 1050, 1189, 911, 1107, 1015, 1165, 932, 1106, 1011, 1162, 1003, 1156, 928, 1103, 999, 1153, 903, 1116, 1054, 1192), (1003, 1162, 1104), (415, 278, 416, 445, 318, 446, 251, 418, 282, 419, 891, 1187, 1047, 1188, 944, 1139, 980, 1140, 923, 436, 306, 437, 247), (1403, 837, 1411), (1051, 1403, 1190), (1389, 1051, 1191), (871, 1389, 1412), (1410, 1016, 1402, 1000, 1154, 1167), (829, 1167, 1154), (1397, 837, 1167, 829), (1409, 858, 1399, 854, 1155, 1166), (1409, 858, 1399), (1000, 1402, 1409, 1166, 1016, 1155), (1401, 1407, 1163, 1158, 1004, 1157, 854, 858, 1399, 1408, 1164, 1012), (1131, 1187, 891), (1007, 1159, 1293, 1094, 1283, 963, 1126, 853, 1102, 995, 1150, 870, 1138, 979, 1098, 849, 435, 305, 394, 187, 414, 277, 546, 387, 556, 444, 317, 397, 191, 417, 281, 388, 817, 1186, 1046, 1114, 1095, 967, 1129, 857, 1105), (1095, 1114, 1046, 1186, 817), (849, 1098, 979, 1138, 870, 1150)])
me_cube_001.materials.append(mat_chair_mat)
me_cube_001.use_remesh_preserve_volume = False
me_cube_001.use_remesh_preserve_attributes = False
me_cube_001.use_mirror_vertex_groups = False
me_cube_001.update()

# ---- objects
ob_chair = bpy.data.objects.new('Chair', me_cube_001)

# ---- transforms, parenting, visibility, modifiers, constraints
ob_chair.location = (0.03266, -0.02441, -0.4733)
ob_chair.rotation_euler = (0.0, 0.0, 1.571)
ob_chair.scale = (1.14, 1.14, 1.14)
ob_chair.lineart.crease_threshold = 0.0

# ---- collection membership
col_collection_1.objects.link(ob_chair)

# ---- scene / render settings (as saved in the file)
scene.frame_start = 1; scene.frame_end = 250; scene.frame_set(1)
scene.render.engine = 'BLENDER_EEVEE_NEXT'
scene.render.image_settings.color_mode = 'RGB'
scene.render.image_settings.compression = 90
scene.render.resolution_percentage = 50
scene.render.dither_intensity = 0.0
scene.cycles.use_denoising = False
scene.cycles.samples = 10
scene.cycles.sampling_pattern = 'TABULATED_SOBOL'
scene.cycles.light_sampling_threshold = 0.0
scene.cycles.use_adaptive_sampling = False
scene.cycles.use_light_tree = False
scene.cycles.blur_glossy = 0.0
scene.cycles.volume_bounces = 1
scene.cycles.pixel_filter_type = 'GAUSSIAN'
scene.cycles.sample_clamp_indirect = 0.0
scene.view_settings.view_transform = 'Standard'
bpy.context.view_layer.update()

# ---- added for rendering (the .blend has no active camera and no usable light): camera, sun
cam_auto = bpy.data.cameras.new('AutoCamera')
cam_auto.lens = 50.0
cam_auto.sensor_width = 36.0
cam_auto.clip_end = 1000.0
ob_auto_camera = bpy.data.objects.new('AutoCamera', cam_auto)
scene.collection.objects.link(ob_auto_camera)
ob_auto_camera.location = (5.91398, -7.0223, 4.6584)
ob_auto_camera.rotation_euler = (1.09748, -7.21219e-08, 0.694738)
scene.camera = ob_auto_camera
light_auto_sun = bpy.data.lights.new('AutoSun', 'SUN')
light_auto_sun.energy = 3.0
light_auto_sun.angle = 0.0523599
ob_auto_sun = bpy.data.objects.new('AutoSun', light_auto_sun)
scene.collection.objects.link(ob_auto_sun)
ob_auto_sun.rotation_euler = (0.872665, 0.174533, 0.523599)
bpy.context.view_layer.update()
